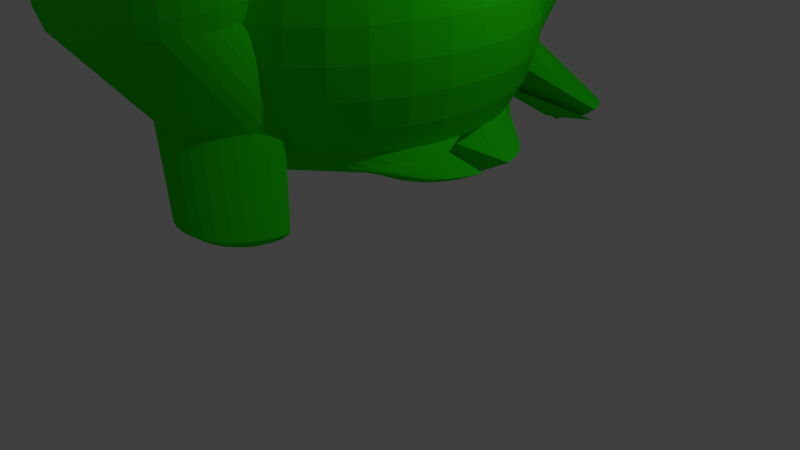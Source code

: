 # Source: frogbody.blend  (saved by Blender 2.76.0; exported with 4.5.12 LTS)
import bpy
from mathutils import Matrix  # noqa: F401  (used for matrix-valued properties, if any)

bpy.ops.wm.read_factory_settings(use_empty=True)
scene = bpy.context.scene
scene.name = 'Scene'

# ---- collections
col_collection_1 = bpy.data.collections.new('Collection 1'); scene.collection.children.link(col_collection_1)

# ---- materials (node trees are filled in below, after node groups)
mat_material = bpy.data.materials.new('Material')
mat_material.alpha_threshold = 0.0
mat_material.diffuse_color = (0.02099, 0.8, 0.003468, 1.0)
mat_material.roughness = 0.5

# ---- material node trees
mat_material.use_nodes = True; mat_material.node_tree.nodes.clear()
_N = mat_material.node_tree.nodes; _L = mat_material.node_tree.links
n0 = _N.new('ShaderNodeOutputMaterial'); n0.name = 'Material Output'; n0.location = (300, 300)
n1 = _N.new('ShaderNodeBsdfDiffuse'); n1.name = 'Diffuse BSDF'; n1.location = (10, 300)
n1.inputs[0].default_value = (0.02099, 0.8, 0.003468, 1.0)
_L.new(n1.outputs[0], n0.inputs[0])
n0.is_active_output = True

# ---- world
world_world = bpy.data.worlds.new('World'); scene.world = world_world
world_world.color = (0.05088, 0.05088, 0.05088)
world_world.use_sun_shadow = False
world_world.sun_shadow_jitter_overblur = 0.0
world_world.cycles.sampling_method = 'MANUAL'
world_world.cycles.sample_map_resolution = 256

# ---- cameras
cam_camera = bpy.data.cameras.new('Camera')
cam_camera.clip_end = 100.0
cam_camera.lens = 35.0
cam_camera.sensor_width = 32.0
cam_camera.sensor_height = 18.0
cam_camera.ortho_scale = 7.314
cam_camera.dof.focus_distance = 0.0

# ---- lights
light_lamp = bpy.data.lights.new('Lamp', 'POINT')
light_lamp.transmission_factor = 0.0
light_lamp.cutoff_distance = 30.0
light_lamp.energy = 100.0
light_lamp.shadow_buffer_clip_start = 1.001
light_lamp.shadow_soft_size = 0.1
light_lamp.shadow_maximum_resolution = 0.006
light_lamp.use_absolute_resolution = True
light_lamp.cycles.use_multiple_importance_sampling = False

# ---- meshes
me_sphere = bpy.data.meshes.new('Sphere')
me_sphere.from_pydata([(-0.2583, 0.02676, 2.606), (-0.4459, 0.02676, 2.549), (-0.6188, 0.02676, 2.456), (-0.7703, 0.02676, 2.332), (-0.8947, 0.02676, 2.181), (-0.9871, 0.02676, 2.008), (-1.044, 0.02676, 1.82), (-1.063, 0.02676, 1.625), (-1.044, 0.02676, 1.43), (-0.9871, 0.02676, 1.242), (-0.8947, 0.02676, 1.069), (-0.5928, 0.02676, 0.9179), (-0.05782, 0.02676, 0.9457), (0.1151, 0.02676, 0.8533), (0.3027, 0.02676, 0.7964), (-0.2546, 0.06482, 2.606), (-0.4386, 0.1014, 2.549), (-0.6081, 0.1602, 2.456), (-0.7567, 0.1965, 2.332), (-0.8787, 0.2264, 2.181), (-0.9694, 0.2486, 2.008), (-1.025, 0.2622, 1.82), (-1.044, 0.2669, 1.625), (-1.025, 0.2622, 1.43), (-0.9694, 0.2486, 1.242), (-0.8787, 0.2264, 1.069), (-0.5792, 0.1965, 0.9179), (-0.04714, 0.1351, 0.9457), (0.1224, 0.1014, 0.8533), (0.3064, 0.06482, 0.7964), (-0.2435, 0.1014, 2.606), (-0.4168, 0.1732, 2.549), (-0.5765, 0.2884, 2.456), (-0.7165, 0.3598, 2.332), (-0.8314, 0.4184, 2.181), (-0.9168, 0.4619, 2.008), (-0.9694, 0.4887, 1.82), (-0.9871, 0.4977, 1.625), (-0.9694, 0.4887, 1.43), (-0.9168, 0.4619, 1.242), (-0.8314, 0.4184, 1.069), (-0.539, 0.3598, 0.9179), (-0.01553, 0.2394, 0.9457), (0.1442, 0.1732, 0.8533), (0.3175, 0.1014, 0.7964), (-0.2254, 0.1351, 2.606), (-0.3814, 0.2394, 2.549), (-0.5252, 0.4066, 2.456), (-0.6512, 0.5102, 2.332), (-0.7546, 0.5953, 2.181), (-0.8314, 0.6585, 2.008), (-0.8787, 0.6974, 1.82), (-0.8947, 0.7105, 1.625), (-0.8787, 0.6974, 1.43), (-0.8314, 0.6585, 1.242), (-0.7546, 0.5953, 1.069), (-0.4736, 0.5102, 0.9179), (0.03581, 0.3354, 0.9457), (0.1796, 0.2394, 0.8533), (0.3355, 0.1351, 0.7964), (-0.2012, 0.1647, 2.606), (-0.3338, 0.2974, 2.549), (-0.4561, 0.5102, 2.456), (-0.5632, 0.6421, 2.332), (-0.6512, 0.7503, 2.181), (-0.7165, 0.8308, 2.008), (-0.7567, 0.8803, 1.82), (-0.7703, 0.897, 1.625), (-0.7567, 0.8803, 1.43), (-0.7165, 0.8308, 1.242), (-0.6512, 0.7503, 1.069), (-0.3857, 0.6421, 0.9179), (0.1049, 0.4196, 0.9457), (0.2272, 0.2974, 0.8533), (0.3598, 0.1647, 0.7964), (-0.1716, 0.189, 2.606), (-0.2758, 0.3449, 2.549), (-0.3719, 0.5953, 2.456), (-0.4561, 0.7503, 2.332), (-0.5252, 0.8776, 2.181), (-0.5765, 0.9722, 2.008), (-0.6081, 1.03, 1.82), (-0.6188, 1.05, 1.625), (-0.6081, 1.03, 1.43), (-0.5765, 0.9722, 1.242), (-0.5252, 0.8776, 1.069), (-0.2786, 0.7503, 0.9179), (0.1891, 0.4887, 0.9457), (0.2851, 0.3449, 0.8533), (0.3894, 0.189, 0.7964), (-0.1379, 0.207, 2.606), (-0.2097, 0.3803, 2.549), (-0.2758, 0.6585, 2.456), (-0.3338, 0.8308, 2.332), (-0.3814, 0.9722, 2.181), (-0.4168, 1.077, 2.008), (-0.4386, 1.142, 1.82), (-0.4459, 1.164, 1.625), (-0.4386, 1.142, 1.43), (-0.4168, 1.077, 1.242), (-0.3814, 0.9722, 1.069), (-0.1563, 0.8308, 0.9179), (0.2851, 0.54, 0.9457), (0.3513, 0.3803, 0.8533), (0.4231, 0.207, 0.7964), (-0.1013, 0.2181, 2.606), (-0.1379, 0.4021, 2.549), (-0.1716, 0.6974, 2.456), (-0.2012, 0.8803, 2.332), (-0.2254, 1.03, 2.181), (-0.2435, 1.142, 2.008), (-0.2546, 1.211, 1.82), (-0.2583, 1.234, 1.625), (-0.2546, 1.211, 1.43), (-0.2435, 1.142, 1.242), (-0.2254, 1.03, 1.069), (-0.02366, 0.8803, 0.9179), (0.3894, 0.5717, 0.9457), (0.4231, 0.4021, 0.8533), (0.4597, 0.2181, 0.7964), (-0.06323, 0.2218, 2.606), (-0.06323, 0.4094, 2.549), (-0.06323, 0.7105, 2.456), (-0.06323, 0.897, 2.332), (-0.06323, 1.05, 2.181), (-0.06323, 1.164, 2.008), (-0.06323, 1.234, 1.82), (-0.06323, 1.257, 1.625), (-0.06323, 1.234, 1.43), (-0.06323, 1.164, 1.242), (-0.06323, 1.05, 1.069), (0.1143, 0.897, 0.9179), (0.4978, 0.5823, 0.9457), (0.4978, 0.4094, 0.8533), (0.4978, 0.2218, 0.7964), (-0.02517, 0.2181, 2.606), (0.01143, 0.4021, 2.549), (0.04516, 0.6974, 2.456), (0.07472, 0.8803, 2.332), (0.09898, 1.03, 2.181), (0.117, 1.142, 2.008), (0.1281, 1.211, 1.82), (0.1319, 0.8197, 1.109), (0.1281, 1.211, 1.43), (0.117, 1.142, 1.242), (0.09898, 1.03, 1.069), (0.2628, 0.8803, 1.01), (0.6061, 0.5717, 0.9457), (0.5724, 0.4021, 0.8533), (0.5358, 0.2181, 0.7964), (0.01143, 0.207, 2.606), (0.08322, 0.3803, 2.549), (0.1494, 0.6585, 2.456), (0.2074, 0.8308, 2.332), (0.255, 0.9722, 2.181), (0.2903, 1.077, 2.008), (0.3121, 1.142, 1.82), (0.3195, 1.164, 1.625), (0.3121, 1.142, 1.43), (0.2903, 1.077, 1.242), (0.255, 0.9722, 1.069), (0.3954, 0.8308, 1.01), (0.7104, 0.54, 0.9457), (0.6442, 0.3803, 0.8533), (0.5724, 0.207, 0.7964), (0.04516, 0.189, 2.606), (0.1494, 0.3449, 2.549), (0.2454, 0.5953, 2.456), (0.3296, 0.7503, 2.332), (0.3987, 0.8776, 2.181), (0.4501, 0.9722, 2.008), (0.4817, 1.03, 1.82), (0.4923, 1.05, 1.625), (0.4817, 1.03, 1.43), (0.4501, 0.9722, 1.242), (0.3987, 0.8776, 1.069), (0.5177, 0.7503, 1.01), (0.8064, 0.4887, 0.9457), (0.7104, 0.3449, 0.8533), (0.6061, 0.189, 0.7964), (0.07472, 0.1647, 2.606), (0.2074, 0.2974, 2.549), (0.3296, 0.5102, 2.456), (0.4368, 0.6421, 2.332), (0.5247, 0.7503, 2.181), (0.5901, 0.8308, 2.008), (0.6303, 0.8803, 1.82), (0.6439, 0.897, 1.625), (0.6303, 0.8803, 1.43), (0.5901, 0.8308, 1.242), (0.5247, 0.7503, 1.069), (0.6248, 0.6421, 1.01), (0.8906, 0.4196, 0.9457), (0.7684, 0.2974, 0.8533), (0.6357, 0.1647, 0.7964), (0.09898, 0.1351, 2.606), (0.255, 0.2394, 2.549), (0.3987, 0.4066, 2.456), (0.5247, 0.5102, 2.332), (0.6281, 0.5953, 2.181), (0.705, 0.6585, 2.008), (0.7523, 0.6974, 1.82), (0.7682, 0.7105, 1.625), (0.7523, 0.6974, 1.43), (0.705, 0.6585, 1.242), (0.6281, 0.5953, 1.069), (0.7128, 0.5102, 1.01), (0.9597, 0.3354, 0.9457), (0.8159, 0.2394, 0.8533), (0.66, 0.1351, 0.7964), (0.117, 0.1014, 2.606), (0.2903, 0.1732, 2.549), (0.4501, 0.2884, 2.456), (0.5901, 0.3598, 2.332), (0.705, 0.4184, 2.181), (0.7903, 0.4619, 2.008), (0.8429, 0.4887, 1.82), (0.8607, 0.4977, 1.625), (0.8429, 0.4887, 1.43), (0.7903, 0.4619, 1.242), (0.705, 0.4184, 1.069), (0.7781, 0.3598, 1.01), (1.011, 0.2394, 0.9457), (0.8513, 0.1732, 0.8533), (0.678, 0.1014, 0.7964), (0.1281, 0.06482, 2.606), (0.3121, 0.1014, 2.549), (0.4817, 0.1602, 2.456), (0.6303, 0.1965, 2.332), (0.7523, 0.2264, 2.181), (0.8429, 0.2486, 2.008), (0.8987, 0.2622, 1.82), (0.9176, 0.2669, 1.625), (0.8987, 0.2622, 1.43), (0.8429, 0.2486, 1.242), (0.7523, 0.2264, 1.069), (0.8183, 0.1965, 1.01), (1.043, 0.1351, 0.9457), (0.8731, 0.1014, 0.8533), (0.6891, 0.06482, 0.7964), (0.1319, 0.02676, 2.606), (0.3195, 0.02676, 2.549), (0.4923, 0.02676, 2.456), (0.6439, 0.02676, 2.332), (0.7682, 0.02676, 2.181), (0.8607, 0.02676, 2.008), (0.9176, 0.02676, 1.82), (0.9368, 0.02676, 1.625), (0.9176, 0.02676, 1.43), (0.8607, 0.02676, 1.242), (0.7682, 0.02676, 1.069), (0.6387, 0.02676, 1.01), (0.637, 0.02676, 0.9457), (0.5466, 0.02676, 0.8533), (0.4996, 0.02676, 0.7964), (0.1281, -0.0113, 2.606), (0.3121, -0.0479, 2.549), (0.4817, -0.1066, 2.456), (0.6303, -0.143, 2.332), (0.7523, -0.1729, 2.181), (0.8429, -0.1951, 2.008), (0.8987, -0.2087, 1.82), (0.9176, -0.2133, 1.625), (0.8987, -0.2087, 1.43), (0.8429, -0.1951, 1.242), (0.7523, -0.1729, 1.069), (0.8183, -0.143, 1.01), (1.043, -0.08163, 0.9457), (0.8731, -0.0479, 0.8533), (0.6891, -0.0113, 0.7964), (0.117, -0.0479, 2.606), (0.2903, -0.1197, 2.549), (0.4501, -0.2349, 2.456), (0.5901, -0.3063, 2.332), (0.705, -0.3648, 2.181), (0.7903, -0.4084, 2.008), (0.8429, -0.4352, 1.82), (0.8607, -0.4442, 1.625), (0.8429, -0.4352, 1.43), (0.7903, -0.4084, 1.242), (0.705, -0.3648, 1.069), (0.7781, -0.3063, 1.01), (1.011, -0.1858, 0.9457), (0.8513, -0.1197, 0.8533), (0.678, -0.0479, 0.7964), (0.09898, -0.08163, 2.606), (0.255, -0.1858, 2.549), (0.3987, -0.3531, 2.456), (0.5247, -0.4567, 2.332), (0.6281, -0.5418, 2.181), (0.705, -0.6049, 2.008), (0.7523, -0.6439, 1.82), (0.7682, -0.657, 1.625), (0.7523, -0.6439, 1.43), (0.705, -0.6049, 1.242), (0.6281, -0.5418, 1.069), (0.7128, -0.4567, 1.01), (0.9597, -0.2819, 0.9457), (0.8159, -0.1858, 0.8533), (0.66, -0.08163, 0.7964), (0.07472, -0.1112, 2.606), (0.2074, -0.2438, 2.549), (0.3296, -0.4567, 2.456), (0.4368, -0.5886, 2.332), (0.5247, -0.6968, 2.181), (0.5901, -0.7773, 2.008), (0.6303, -0.8268, 1.82), (0.6439, -0.8435, 1.625), (0.6303, -0.8268, 1.43), (0.5901, -0.7773, 1.242), (0.5247, -0.6968, 1.069), (0.6248, -0.5886, 1.01), (0.8906, -0.3661, 0.9457), (0.7684, -0.2438, 0.8533), (0.6357, -0.1112, 0.7964), (0.04516, -0.1355, 2.606), (0.1494, -0.2914, 2.549), (0.2454, -0.5418, 2.456), (0.3296, -0.6968, 2.332), (0.3987, -0.8241, 2.181), (0.4501, -0.9187, 2.008), (0.4817, -0.9769, 1.82), (0.4923, -0.9966, 1.625), (0.4817, -0.9769, 1.43), (0.4501, -0.9187, 1.242), (0.3987, -0.8241, 1.069), (0.5177, -0.6968, 1.01), (0.8064, -0.4352, 0.9457), (0.7104, -0.2914, 0.8533), (0.6061, -0.1355, 0.7964), (0.4978, 0.02676, 0.7771), (0.01143, -0.1535, 2.606), (0.08322, -0.3268, 2.549), (0.1494, -0.6049, 2.456), (0.2074, -0.7773, 2.332), (0.255, -0.9187, 2.181), (0.2903, -1.024, 2.008), (0.3121, -1.088, 1.82), (0.3195, -1.11, 1.625), (0.3121, -1.088, 1.43), (0.2903, -1.024, 1.242), (0.255, -0.9187, 1.069), (0.3954, -0.7773, 1.01), (0.7104, -0.4865, 0.9457), (0.6442, -0.3268, 0.8533), (0.5724, -0.1535, 0.7964), (-0.02517, -0.1646, 2.606), (0.01143, -0.3486, 2.549), (0.04516, -0.6439, 2.456), (0.07472, -0.8268, 2.332), (0.09898, -0.9769, 2.181), (0.117, -1.088, 2.008), (0.1281, -1.157, 1.82), (0.1319, -1.18, 1.625), (0.1281, -1.157, 1.43), (0.117, -1.088, 1.242), (0.09898, -0.9769, 1.069), (0.2628, -0.8268, 1.01), (0.6061, -0.5181, 0.9457), (0.5724, -0.3486, 0.8533), (0.5358, -0.1646, 0.7964), (-0.06323, -0.1683, 2.606), (-0.06323, -0.3559, 2.549), (-0.06323, -0.657, 2.456), (-0.06323, -0.8435, 2.332), (-0.06323, -0.9966, 2.181), (-0.06323, -1.11, 2.008), (-0.06323, -1.18, 1.82), (-0.06323, -1.204, 1.625), (-0.06323, -1.18, 1.43), (-0.06323, -1.11, 1.242), (-0.06323, -0.9966, 1.069), (0.1143, -0.8435, 0.9179), (0.4978, -0.5288, 0.9457), (0.4978, -0.3559, 0.8533), (0.4978, -0.1683, 0.7964), (-0.1013, -0.1646, 2.606), (-0.1379, -0.3486, 2.549), (-0.1716, -0.6439, 2.456), (-0.2012, -0.8268, 2.332), (-0.2254, -0.9769, 2.181), (-0.2435, -1.088, 2.008), (-0.2546, -1.157, 1.82), (-0.2583, -1.18, 1.625), (-0.2546, -1.157, 1.43), (-0.2435, -1.088, 1.242), (-0.2254, -0.9769, 1.069), (-0.02366, -0.8268, 0.9179), (0.3894, -0.5181, 0.9457), (0.4231, -0.3486, 0.8533), (0.4597, -0.1646, 0.7964), (-0.1379, -0.1535, 2.606), (-0.2097, -0.3268, 2.549), (-0.2758, -0.6049, 2.456), (-0.3338, -0.7773, 2.332), (-0.3814, -0.9187, 2.181), (-0.4168, -1.024, 2.008), (-0.4386, -1.088, 1.82), (-0.4459, -1.11, 1.625), (-0.4386, -1.088, 1.43), (-0.4168, -1.024, 1.242), (-0.3814, -0.9187, 1.069), (-0.1563, -0.7773, 0.9179), (0.2851, -0.4865, 0.9457), (0.3513, -0.3268, 0.8533), (0.4231, -0.1535, 0.7964), (-0.1716, -0.1355, 2.606), (-0.2758, -0.2914, 2.549), (-0.3719, -0.5418, 2.456), (-0.4561, -0.6968, 2.332), (-0.5252, -0.8241, 2.181), (-0.5765, -0.9187, 2.008), (-0.6081, -0.9769, 1.82), (-0.6188, -0.9966, 1.625), (-0.6081, -0.9769, 1.43), (-0.5765, -0.9187, 1.242), (-0.5252, -0.8241, 1.069), (-0.2786, -0.6968, 0.9179), (0.1891, -0.4352, 0.9457), (0.2851, -0.2914, 0.8533), (0.3894, -0.1355, 0.7964), (-0.2012, -0.1112, 2.606), (-0.3338, -0.2438, 2.549), (-0.4561, -0.4567, 2.456), (-0.5632, -0.5886, 2.332), (-0.6512, -0.6968, 2.181), (-0.7165, -0.7773, 2.008), (-0.7567, -0.8268, 1.82), (-0.7703, -0.8435, 1.625), (-0.7567, -0.8268, 1.43), (-0.7165, -0.7773, 1.242), (-0.6512, -0.6968, 1.069), (-0.3857, -0.5886, 0.9179), (0.1049, -0.3661, 0.9457), (0.2272, -0.2438, 0.8533), (0.3598, -0.1112, 0.7964), (-0.2254, -0.08163, 2.606), (-0.3814, -0.1858, 2.549), (-0.5252, -0.3531, 2.456), (-0.6512, -0.4567, 2.332), (-0.7546, -0.5418, 2.181), (-0.8314, -0.6049, 2.008), (-0.8787, -0.6439, 1.82), (-0.8947, -0.657, 1.625), (-0.8787, -0.6439, 1.43), (-0.8314, -0.6049, 1.242), (-0.7546, -0.5418, 1.069), (-0.4736, -0.4567, 0.9179), (0.03581, -0.2819, 0.9457), (0.1796, -0.1858, 0.8533), (0.3355, -0.08163, 0.7964), (-0.06323, 0.02676, 2.625), (-0.2435, -0.0479, 2.606), (-0.4168, -0.1197, 2.549), (-0.5765, -0.2349, 2.456), (-0.7165, -0.3063, 2.332), (-0.8314, -0.3648, 2.181), (-0.9168, -0.4084, 2.008), (-0.9694, -0.4352, 1.82), (-0.9871, -0.4442, 1.625), (-0.9694, -0.4352, 1.43), (-0.9168, -0.4084, 1.242), (-0.8314, -0.3648, 1.069), (-0.539, -0.3063, 0.9179), (-0.01553, -0.1858, 0.9457), (0.1442, -0.1197, 0.8533), (0.3175, -0.0479, 0.7964), (-0.2546, -0.0113, 2.606), (-0.4386, -0.0479, 2.549), (-0.6081, -0.1066, 2.456), (-0.7567, -0.143, 2.332), (-0.8787, -0.1729, 2.181), (-0.9694, -0.1951, 2.008), (-1.025, -0.2087, 1.82), (-1.044, -0.2133, 1.625), (-1.025, -0.2087, 1.43), (-0.9694, -0.1951, 1.242), (-0.8787, -0.1729, 1.069), (-0.5792, -0.143, 0.9179), (-0.04714, -0.08163, 0.9457), (0.1224, -0.0479, 0.8533), (0.3064, -0.0113, 0.7964), (-0.1236, 1.372, 2.666), (-0.2242, 1.372, 2.635), (-0.3169, 1.372, 2.586), (-0.3982, 1.372, 2.519), (-0.465, 1.372, 2.438), (-0.5145, 1.372, 2.345), (-0.5451, 1.372, 2.244), (-0.5554, 1.372, 2.14), (-0.5451, 1.372, 2.035), (-0.5145, 1.372, 1.934), (-0.465, 0.9578, 1.326), (-0.3982, 0.9578, 1.244), (-0.3169, 0.9578, 1.178), (-0.2242, 0.9578, 1.128), (-0.1236, 0.9578, 1.097), (-0.1215, 1.392, 2.666), (-0.2203, 1.412, 2.635), (-0.3112, 1.43, 2.586), (-0.391, 1.446, 2.519), (-0.4564, 1.459, 2.438), (-0.505, 1.469, 2.345), (-0.535, 1.475, 2.244), (-0.5451, 1.477, 2.14), (-0.535, 1.475, 2.035), (-0.505, 1.469, 1.934), (-0.4564, 1.045, 1.326), (-0.391, 1.032, 1.244), (-0.3112, 1.016, 1.178), (-0.2203, 0.9978, 1.128), (-0.1215, 0.9782, 1.097), (-0.1156, 1.412, 2.666), (-0.2086, 1.451, 2.635), (-0.2943, 1.486, 2.586), (-0.3694, 1.517, 2.519), (-0.431, 1.543, 2.438), (-0.4768, 1.562, 2.345), (-0.505, 1.573, 2.244), (-0.5145, 1.577, 2.14), (-0.505, 1.573, 2.035), (-0.4768, 1.562, 1.934), (-0.431, 1.128, 1.326), (0.1144, 1.329, 0.94), (0.1895, 1.298, 0.8733), (-0.2086, 1.036, 1.128), (-0.1156, 0.9978, 1.097), (-0.1059, 1.43, 2.666), (-0.1896, 1.486, 2.635), (-0.2667, 1.538, 2.586), (-0.3343, 1.583, 2.519), (-0.3898, 1.62, 2.438), (-0.431, 1.647, 2.345), (-0.4564, 1.664, 2.244), (-0.465, 1.67, 2.14), (-0.4564, 1.664, 2.035), (-0.431, 1.647, 1.934), (-0.3898, 1.206, 1.326), (0.1495, 1.395, 0.94), (0.2171, 1.35, 0.8733), (0.2942, 1.298, 0.8237), (-0.1059, 1.016, 1.097), (-0.0929, 1.446, 2.666), (-0.1641, 1.517, 2.635), (-0.2296, 1.583, 2.586), (-0.2871, 1.64, 2.519), (-0.3343, 1.687, 2.438), (-0.3694, 1.722, 2.345), (-0.391, 1.744, 2.244), (-0.3982, 1.751, 2.14), (-0.391, 1.744, 2.035), (-0.3694, 1.722, 1.934), (-0.3343, 1.273, 1.326), (0.1967, 1.452, 0.94), (0.2541, 1.395, 0.8733), (0.3197, 1.329, 0.8237), (-0.0929, 1.032, 1.097), (-0.07704, 1.459, 2.666), (-0.133, 1.543, 2.635), (-0.1845, 1.62, 2.586), (-0.2296, 1.687, 2.519), (-0.2667, 1.743, 2.438), (-0.2943, 1.784, 2.345), (-0.3112, 1.809, 2.244), (-0.3169, 1.818, 2.14), (-0.3112, 1.809, 2.035), (-0.2943, 1.784, 1.934), (-0.2667, 1.329, 1.326), (0.2541, 1.5, 0.94), (0.2993, 1.432, 0.8733), (0.3508, 1.355, 0.8237), (-0.07704, 1.045, 1.097), (-0.05894, 1.469, 2.666), (-0.09746, 1.562, 2.635), (-0.133, 1.647, 2.586), (-0.1641, 1.722, 2.519), (-0.1896, 1.784, 2.438), (-0.2086, 1.83, 2.345), (-0.2203, 1.858, 2.244), (-0.2242, 1.868, 2.14), (-0.2203, 1.858, 2.035), (-0.2086, 1.83, 1.934), (-0.1896, 1.37, 1.326), (0.3197, 1.535, 0.94), (0.3508, 1.46, 0.8733), (0.3863, 1.374, 0.8237), (0.4248, 1.281, 0.7931), (-0.03931, 1.475, 2.666), (-0.05894, 1.573, 2.635), (-0.07704, 1.664, 2.586), (-0.0929, 1.744, 2.519), (-0.1059, 1.809, 2.438), (-0.1156, 1.858, 2.345), (-0.1215, 1.888, 2.244), (-0.1236, 1.898, 2.14), (-0.1215, 1.888, 2.035), (-0.1156, 1.858, 1.934), (-0.1059, 1.395, 1.326), (0.3909, 1.556, 0.94), (0.4068, 1.477, 0.8733), (0.4248, 1.386, 0.8237), (0.8174, 1.287, 0.8535), (-0.01889, 1.477, 2.666), (-0.01889, 1.577, 2.635), (-0.01889, 1.67, 2.586), (-0.01889, 1.751, 2.519), (-0.01889, 1.818, 2.438), (-0.01889, 1.868, 2.345), (-0.01889, 1.898, 2.244), (-0.01889, 1.908, 2.14), (-0.01889, 1.898, 2.035), (-0.01889, 1.868, 1.934), (-0.01889, 1.404, 1.326), (0.4649, 1.564, 0.94), (0.4649, 1.482, 0.8733), (0.4649, 1.389, 0.8237), (0.4649, 1.289, 0.7931), (0.00153, 1.475, 2.666), (0.02116, 1.573, 2.635), (0.03926, 1.664, 2.586), (0.05512, 1.744, 2.519), (0.06814, 1.809, 2.438), (0.07781, 1.858, 2.345), (0.08376, 1.888, 2.244), (0.08578, 1.898, 2.14), (0.08376, 1.888, 2.035), (0.07781, 1.858, 1.934), (0.06814, 1.395, 1.326), (0.5389, 1.556, 0.94), (0.5231, 1.477, 0.8733), (0.505, 1.386, 0.8237), (0.4853, 1.287, 0.7931), (0.02116, 1.469, 2.666), (0.05968, 1.562, 2.635), (0.09517, 1.647, 2.586), (0.1263, 1.722, 2.519), (0.1518, 1.784, 2.438), (0.1708, 1.83, 2.345), (0.1825, 1.858, 2.244), (0.1864, 1.868, 2.14), (0.1825, 1.858, 2.035), (0.1708, 1.83, 1.934), (0.1518, 1.37, 1.326), (0.6101, 1.535, 0.94), (0.579, 1.46, 0.8733), (0.5435, 1.374, 0.8237), (0.505, 1.281, 0.7931), (0.03926, 1.459, 2.666), (0.09517, 1.543, 2.635), (0.1467, 1.62, 2.586), (0.1919, 1.687, 2.519), (0.2289, 1.743, 2.438), (0.2565, 1.784, 2.345), (0.2734, 1.809, 2.244), (0.2792, 1.818, 2.14), (0.2734, 1.809, 2.035), (0.2565, 1.784, 1.934), (0.2289, 1.329, 1.326), (0.6757, 1.5, 0.94), (0.6305, 1.432, 0.8733), (0.579, 1.355, 0.8237), (0.5231, 1.271, 0.7931), (0.05512, 1.446, 2.666), (0.1263, 1.517, 2.635), (0.1919, 1.583, 2.586), (0.2494, 1.64, 2.519), (0.2965, 1.687, 2.438), (0.3316, 1.722, 2.345), (0.3532, 1.744, 2.244), (0.3605, 1.751, 2.14), (0.3532, 1.744, 2.035), (0.3316, 1.722, 1.934), (0.2965, 1.273, 1.326), (0.7331, 1.452, 0.94), (0.6757, 1.395, 0.8733), (0.6101, 1.329, 0.8237), (0.05512, 1.032, 1.097), (0.06814, 1.43, 2.666), (0.1518, 1.486, 2.635), (0.2289, 1.538, 2.586), (0.2965, 1.583, 2.519), (0.352, 1.62, 2.438), (0.3932, 1.647, 2.345), (0.4186, 1.664, 2.244), (0.4272, 1.67, 2.14), (0.4186, 1.664, 2.035), (0.3932, 1.647, 1.934), (0.352, 1.206, 1.326), (0.7803, 1.395, 0.94), (0.7127, 1.35, 0.8733), (0.6356, 1.298, 0.8237), (0.06814, 1.016, 1.097), (0.07781, 1.412, 2.666), (0.1708, 1.451, 2.635), (0.2565, 1.486, 2.586), (0.3316, 1.517, 2.519), (0.3932, 1.543, 2.438), (0.439, 1.562, 2.345), (0.4672, 1.573, 2.244), (0.4768, 1.577, 2.14), (0.4672, 1.573, 2.035), (0.439, 1.562, 1.934), (0.3932, 1.128, 1.326), (0.8154, 1.329, 0.94), (0.7403, 1.298, 0.8733), (0.1708, 1.036, 1.128), (0.07781, 0.9978, 1.097), (0.08376, 1.392, 2.666), (0.1825, 1.412, 2.635), (0.2734, 1.43, 2.586), (0.3532, 1.446, 2.519), (0.4186, 1.459, 2.438), (0.4672, 1.469, 2.345), (0.4972, 1.475, 2.244), (0.5073, 1.477, 2.14), (0.4972, 1.475, 2.035), (0.4672, 1.469, 1.934), (0.4186, 1.045, 1.326), (0.837, 1.258, 0.94), (0.2734, 1.016, 1.178), (0.1825, 0.9978, 1.128), (0.08376, 0.9782, 1.097), (0.08578, 1.372, 2.666), (0.1864, 1.372, 2.635), (0.2792, 1.372, 2.586), (0.3605, 1.372, 2.519), (0.4272, 1.372, 2.438), (0.4768, 1.372, 2.345), (0.5073, 1.372, 2.244), (0.5176, 1.372, 2.14), (0.5073, 1.372, 2.035), (0.4768, 1.372, 1.934), (0.4272, 0.9578, 1.326), (0.3605, 0.9578, 1.244), (0.2792, 0.9578, 1.178), (0.1864, 0.9578, 1.128), (0.08578, 0.9578, 1.097), (0.08376, 1.352, 2.666), (0.1825, 1.332, 2.635), (0.2734, 1.314, 2.586), (0.3532, 1.298, 2.519), (0.4186, 1.285, 2.438), (0.4672, 1.275, 2.345), (0.4972, 1.269, 2.244), (0.5073, 1.267, 2.14), (0.4972, 1.269, 2.035), (0.4672, 1.275, 1.934), (0.4186, 0.8708, 1.326), (0.3532, 0.8838, 1.244), (0.2734, 0.8996, 1.178), (0.1825, 0.9177, 1.128), (0.08376, 0.9374, 1.097), (0.07781, 1.332, 2.666), (0.1708, 1.293, 2.635), (0.2565, 1.258, 2.586), (0.3316, 1.227, 2.519), (0.3932, 1.201, 2.438), (0.439, 1.182, 2.345), (0.4672, 1.171, 2.244), (0.4768, 1.167, 2.14), (0.4672, 1.171, 2.035), (0.439, 1.182, 1.934), (0.3932, 0.7871, 1.326), (0.3316, 0.8126, 1.244), (0.2565, 0.8437, 1.178), (0.1708, 0.8792, 1.128), (0.07781, 0.9177, 1.097), (0.06814, 1.314, 2.666), (0.1518, 1.258, 2.635), (0.2289, 1.206, 2.586), (0.2965, 1.161, 2.519), (0.352, 1.124, 2.438), (0.3932, 1.097, 2.345), (0.4186, 1.08, 2.244), (0.4272, 1.074, 2.14), (0.4186, 1.08, 2.035), (0.3932, 1.097, 1.934), (0.352, 0.71, 1.326), (0.2965, 0.747, 1.244), (0.2289, 0.7922, 1.178), (0.1518, 0.8437, 1.128), (0.06814, 0.8996, 1.097), (0.05512, 1.298, 2.666), (0.1263, 1.227, 2.635), (0.1919, 1.161, 2.586), (0.2494, 1.104, 2.519), (0.2965, 1.057, 2.438), (0.3316, 1.021, 2.345), (0.3532, 0.9999, 2.244), (0.3605, 0.9926, 2.14), (0.3532, 0.9999, 2.035), (0.3316, 1.021, 1.934), (0.2965, 1.057, 1.841), (0.2494, 1.104, 1.76), (0.1919, 1.161, 1.693), (0.1263, 1.227, 1.644), (0.05512, 0.8838, 1.097), (0.03926, 1.285, 2.666), (0.09517, 1.201, 2.635), (0.1467, 1.124, 2.586), (0.1919, 1.057, 2.519), (0.2289, 1.001, 2.438), (0.2565, 0.9599, 2.345), (0.2734, 0.9345, 2.244), (0.2792, 0.9259, 2.14), (0.2734, 0.9345, 2.035), (0.2565, 0.9599, 1.934), (0.2289, 1.001, 1.841), (0.1919, 1.057, 1.76), (0.1467, 1.124, 1.693), (0.09517, 1.201, 1.644), (0.03926, 0.8708, 1.097), (-0.01889, 0.9578, 1.087), (0.02116, 1.275, 2.666), (0.05968, 1.182, 2.635), (0.09517, 1.097, 2.586), (0.1263, 1.021, 2.519), (0.1518, 0.9599, 2.438), (0.1708, 0.914, 2.345), (0.1825, 0.8858, 2.244), (0.1864, 0.8763, 2.14), (0.1825, 0.8858, 2.035), (0.1708, 0.914, 1.934), (0.1518, 0.9599, 1.841), (0.1263, 1.021, 1.76), (0.09517, 1.097, 1.693), (0.05968, 1.182, 1.644), (0.02116, 0.8611, 1.097), (0.00153, 1.269, 2.666), (0.02116, 1.171, 2.635), (0.03926, 1.08, 2.586), (0.05512, 0.9999, 2.519), (0.06814, 0.9345, 2.438), (0.07781, 0.8858, 2.345), (0.08376, 0.8559, 2.244), (0.08578, 0.8458, 2.14), (0.08376, 0.8559, 2.035), (0.07781, 0.8858, 1.934), (0.06814, 0.9345, 1.841), (0.05512, 0.9999, 1.76), (0.03926, 1.08, 1.693), (0.02116, 1.171, 1.644), (0.00153, 0.8551, 1.097), (-0.01889, 1.267, 2.666), (-0.01889, 1.167, 2.635), (-0.01889, 1.074, 2.586), (-0.01889, 0.9926, 2.519), (-0.01889, 0.9259, 2.438), (-0.01889, 0.8763, 2.345), (-0.01889, 0.8458, 2.244), (-0.01889, 0.8355, 2.14), (-0.01889, 0.8458, 2.035), (-0.01889, 0.8763, 1.934), (-0.01889, 0.9259, 1.841), (-0.01889, 0.9926, 1.76), (-0.01889, 1.074, 1.693), (-0.01889, 1.167, 1.644), (-0.01889, 0.8531, 1.097), (-0.03931, 1.269, 2.666), (-0.05894, 1.171, 2.635), (-0.07704, 1.08, 2.586), (-0.0929, 0.9999, 2.519), (-0.1059, 0.9345, 2.438), (-0.1156, 0.8858, 2.345), (-0.1215, 0.8559, 2.244), (-0.1236, 0.8458, 2.14), (-0.1215, 0.8559, 2.035), (-0.1156, 0.8858, 1.934), (-0.1059, 0.9345, 1.841), (-0.0929, 0.9999, 1.76), (-0.07704, 1.08, 1.693), (-0.05894, 1.171, 1.644), (-0.03931, 0.8551, 1.097), (-0.05894, 1.275, 2.666), (-0.09746, 1.182, 2.635), (-0.133, 1.097, 2.586), (-0.1641, 1.021, 2.519), (-0.1896, 0.9599, 2.438), (-0.2086, 0.914, 2.345), (-0.2203, 0.8858, 2.244), (-0.2242, 0.8763, 2.14), (-0.2203, 0.8858, 2.035), (-0.2086, 0.914, 1.934), (-0.1896, 0.9599, 1.841), (-0.1641, 1.021, 1.76), (-0.133, 1.097, 1.693), (-0.09746, 1.182, 1.644), (-0.05894, 0.8611, 1.097), (-0.07704, 1.285, 2.666), (-0.133, 1.201, 2.635), (-0.1845, 1.124, 2.586), (-0.2296, 1.057, 2.519), (-0.2667, 1.001, 2.438), (-0.2943, 0.9599, 2.345), (-0.3112, 0.9345, 2.244), (-0.3169, 0.9259, 2.14), (-0.3112, 0.9345, 2.035), (-0.2943, 0.9599, 1.934), (-0.2667, 1.001, 1.841), (-0.2296, 1.057, 1.76), (-0.1845, 1.124, 1.693), (-0.133, 1.201, 1.644), (-0.07704, 0.8708, 1.097), (-0.0929, 1.298, 2.666), (-0.1641, 1.227, 2.635), (-0.2296, 1.161, 2.586), (-0.2871, 1.104, 2.519), (-0.3343, 1.057, 2.438), (-0.3694, 1.021, 2.345), (-0.391, 0.9999, 2.244), (-0.3982, 0.9926, 2.14), (-0.391, 0.9999, 2.035), (-0.3694, 1.021, 1.934), (-0.3343, 1.057, 1.841), (-0.2871, 1.104, 1.76), (-0.2296, 1.161, 1.693), (-0.1641, 1.227, 1.644), (-0.0929, 0.8838, 1.097), (-0.1059, 1.314, 2.666), (-0.1896, 1.258, 2.635), (-0.2667, 1.206, 2.586), (-0.3343, 1.161, 2.519), (-0.3898, 1.124, 2.438), (-0.431, 1.097, 2.345), (-0.4564, 1.08, 2.244), (-0.465, 1.074, 2.14), (-0.4564, 1.08, 2.035), (-0.431, 1.097, 1.934), (-0.3898, 1.124, 1.841), (-0.3343, 1.161, 1.76), (-0.2667, 1.206, 1.693), (-0.1896, 0.8437, 1.128), (-0.1059, 0.8996, 1.097), (-0.01889, 1.372, 2.676), (-0.1156, 1.332, 2.666), (-0.2086, 1.293, 2.635), (-0.2943, 1.258, 2.586), (-0.3694, 1.227, 2.519), (-0.431, 1.201, 2.438), (-0.4768, 1.182, 2.345), (-0.505, 1.171, 2.244), (-0.5145, 1.167, 2.14), (-0.505, 1.171, 2.035), (-0.4768, 1.182, 1.934), (-0.431, 0.7871, 1.326), (-0.3694, 0.8126, 1.244), (-0.2943, 0.8437, 1.178), (-0.2086, 0.8792, 1.128), (-0.1156, 0.9177, 1.097), (-0.1215, 1.352, 2.666), (-0.2203, 1.332, 2.635), (-0.3112, 1.314, 2.586), (-0.391, 1.298, 2.519), (-0.4564, 1.285, 2.438), (-0.505, 1.275, 2.345), (-0.535, 1.269, 2.244), (-0.5451, 1.267, 2.14), (-0.535, 1.269, 2.035), (-0.505, 1.275, 1.934), (-0.4564, 0.8708, 1.326), (-0.391, 0.8838, 1.244), (-0.3112, 0.8996, 1.178), (-0.2203, 0.9177, 1.128), (-0.1215, 0.9374, 1.097), (-0.1675, -1.404, 2.587), (-0.2681, -1.404, 2.556), (-0.3608, -1.404, 2.506), (-0.4421, -1.404, 2.44), (-0.5089, -1.404, 2.358), (-0.5584, -1.404, 2.266), (-0.589, -1.404, 2.165), (-0.5993, -1.404, 2.06), (-0.589, -1.404, 1.956), (-0.5584, -1.404, 1.855), (-0.5089, -0.9567, 1.268), (0.05253, -1.248, 0.903), (0.1338, -1.248, 0.8363), (0.2266, -1.248, 0.7867), (0.3272, -1.248, 0.7562), (-0.1654, -1.384, 2.587), (-0.2641, -1.364, 2.556), (-0.3551, -1.346, 2.506), (-0.4349, -1.33, 2.44), (-0.5003, -1.317, 2.358), (-0.5489, -1.307, 2.266), (-0.5789, -1.301, 2.165), (-0.589, -1.299, 2.06), (-0.5789, -1.301, 1.956), (-0.5489, -1.307, 1.855), (-0.5003, -0.8697, 1.268), (-0.4349, -0.8827, 1.187), (-0.3551, -0.8986, 1.12), (-0.2641, -0.9166, 1.071), (-0.1654, -0.9363, 1.04), (-0.1595, -1.364, 2.587), (-0.2525, -1.325, 2.556), (-0.3382, -1.29, 2.506), (-0.4133, -1.259, 2.44), (-0.4749, -1.233, 2.358), (-0.5207, -1.214, 2.266), (-0.5489, -1.203, 2.165), (-0.5584, -1.199, 2.06), (-0.5489, -1.203, 1.956), (-0.5207, -1.214, 1.855), (-0.4749, -0.786, 1.268), (-0.4133, -0.8115, 1.187), (-0.3382, -0.8426, 1.12), (-0.2525, -0.8781, 1.071), (-0.1595, -0.9166, 1.04), (-0.1498, -1.346, 2.587), (-0.2335, -1.29, 2.556), (-0.3106, -1.238, 2.506), (-0.3782, -1.193, 2.44), (-0.4337, -1.156, 2.358), (-0.4749, -1.129, 2.266), (-0.5003, -1.112, 2.165), (-0.5089, -1.106, 2.06), (-0.5003, -1.112, 1.956), (-0.4749, -1.129, 1.855), (-0.4337, -0.7089, 1.268), (-0.3782, -0.7459, 1.187), (-0.3106, -0.7911, 1.12), (-0.2335, -0.8426, 1.071), (-0.1498, -0.8986, 1.04), (-0.1368, -1.33, 2.587), (-0.208, -1.259, 2.556), (-0.2735, -1.193, 2.506), (-0.331, -1.136, 2.44), (-0.3782, -1.089, 2.358), (-0.4133, -1.053, 2.266), (-0.4349, -1.032, 2.165), (-0.4421, -1.025, 2.06), (-0.4349, -1.032, 1.956), (-0.4133, -1.053, 1.855), (-0.3782, -1.089, 1.762), (-0.331, -1.136, 1.681), (-0.2735, -0.7459, 1.12), (-0.208, -0.8115, 1.071), (-0.1368, -0.8827, 1.04), (-0.1209, -1.317, 2.587), (-0.1768, -1.233, 2.556), (-0.2284, -1.156, 2.506), (-0.2735, -1.089, 2.44), (-0.3106, -1.033, 2.358), (-0.3382, -0.9918, 2.266), (-0.3551, -0.9664, 2.165), (-0.3608, -0.9579, 2.06), (-0.3551, -0.9664, 1.956), (-0.3382, -0.9918, 1.855), (-0.3106, -1.033, 1.762), (-0.2735, -1.089, 1.681), (-0.2284, -1.156, 1.614), (-0.1768, -0.786, 1.071), (-0.1209, -0.8697, 1.04), (-0.1028, -1.307, 2.587), (-0.1414, -1.214, 2.556), (-0.1768, -1.129, 2.506), (-0.208, -1.053, 2.44), (-0.2335, -0.9918, 2.358), (-0.2525, -0.946, 2.266), (-0.2641, -0.9178, 2.165), (-0.2681, -0.9083, 2.06), (-0.2641, -0.9178, 1.956), (-0.2525, -0.946, 1.855), (-0.2335, -0.9918, 1.762), (-0.208, -1.053, 1.681), (-0.1768, -1.129, 1.614), (-0.1414, -0.767, 1.071), (-0.1028, -0.86, 1.04), (-0.08321, -1.301, 2.587), (-0.1028, -1.203, 2.556), (-0.1209, -1.112, 2.506), (-0.1368, -1.032, 2.44), (-0.1498, -0.9664, 2.358), (-0.1595, -0.9178, 2.266), (-0.1654, -0.8879, 2.165), (-0.1675, -0.8777, 2.06), (-0.1654, -0.8879, 1.956), (-0.1595, -0.9178, 1.855), (-0.1498, -0.9664, 1.762), (-0.1368, -1.032, 1.681), (-0.1209, -1.112, 1.614), (-0.1028, -0.7553, 1.071), (-0.08321, -0.854, 1.04), (-0.06279, -1.299, 2.587), (-0.06279, -1.199, 2.556), (-0.06279, -1.106, 2.506), (-0.06279, -1.025, 2.44), (-0.06279, -0.9579, 2.358), (-0.06279, -0.9083, 2.266), (-0.06279, -0.8777, 2.165), (-0.06279, -0.8674, 2.06), (-0.06279, -0.8777, 1.956), (-0.06279, -0.9083, 1.855), (-0.06279, -0.9579, 1.762), (-0.06279, -1.025, 1.681), (-0.06279, -1.106, 1.614), (-0.06279, -0.7514, 1.071), (-0.06279, -0.852, 1.04), (-0.04237, -1.301, 2.587), (-0.02273, -1.203, 2.556), (-0.004637, -1.112, 2.506), (0.01122, -1.032, 2.44), (0.02424, -0.9664, 2.358), (0.03391, -0.9178, 2.266), (0.03987, -0.8879, 2.165), (0.04188, -0.8777, 2.06), (0.03987, -0.8879, 1.956), (0.03391, -0.9178, 1.855), (0.02424, -0.9664, 1.762), (0.01122, -1.032, 1.681), (-0.004637, -1.112, 1.614), (-0.02273, -0.7553, 1.071), (-0.04237, -0.854, 1.04), (-0.02273, -1.307, 2.587), (0.01578, -1.214, 2.556), (0.05128, -1.129, 2.506), (0.08239, -1.053, 2.44), (0.1079, -0.9918, 2.358), (0.1269, -0.946, 2.266), (0.1386, -0.9178, 2.165), (0.1425, -0.9083, 2.06), (0.1386, -0.9178, 1.956), (0.1269, -0.946, 1.855), (0.1079, -0.9918, 1.762), (0.08239, -1.053, 1.681), (0.05128, -1.129, 1.614), (0.01578, -0.767, 1.071), (-0.02273, -0.86, 1.04), (-0.004637, -1.317, 2.587), (0.05128, -1.233, 2.556), (0.1028, -1.156, 2.506), (0.148, -1.089, 2.44), (0.185, -1.033, 2.358), (0.2126, -0.9918, 2.266), (0.2295, -0.9664, 2.165), (0.2353, -0.9579, 2.06), (0.2295, -0.9664, 1.956), (0.2126, -0.9918, 1.855), (0.185, -1.033, 1.762), (0.148, -1.089, 1.681), (0.1028, -1.156, 1.614), (0.05128, -0.786, 1.071), (-0.004637, -0.8697, 1.04), (0.01122, -1.33, 2.587), (0.08239, -1.259, 2.556), (0.148, -1.193, 2.506), (0.2055, -1.136, 2.44), (0.2526, -1.089, 2.358), (0.2877, -1.053, 2.266), (0.3093, -1.032, 2.165), (0.3166, -1.025, 2.06), (0.3093, -1.032, 1.956), (0.2877, -1.053, 1.855), (0.2526, -1.089, 1.762), (0.2055, -1.136, 1.681), (0.148, -0.7459, 1.12), (0.08239, -0.8115, 1.071), (0.01122, -0.8827, 1.04), (0.02424, -1.346, 2.587), (0.1079, -1.29, 2.556), (0.185, -1.238, 2.506), (0.2526, -1.193, 2.44), (0.3081, -1.156, 2.358), (0.3493, -1.129, 2.266), (0.3747, -1.112, 2.165), (0.3833, -1.106, 2.06), (0.3747, -1.112, 1.956), (0.3493, -1.129, 1.855), (0.3081, -0.7089, 1.268), (0.2526, -0.7459, 1.187), (0.185, -0.7911, 1.12), (0.1079, -0.8426, 1.071), (0.02424, -0.8986, 1.04), (0.03391, -1.364, 2.587), (0.1269, -1.325, 2.556), (0.2126, -1.29, 2.506), (0.2877, -1.259, 2.44), (0.3493, -1.233, 2.358), (0.3951, -1.214, 2.266), (0.4233, -1.203, 2.165), (0.4329, -1.199, 2.06), (0.4233, -1.203, 1.956), (0.3951, -1.214, 1.855), (0.3493, -0.786, 1.268), (0.2877, -0.8115, 1.187), (0.2126, -0.8426, 1.12), (0.1269, -0.8781, 1.071), (0.03391, -0.9166, 1.04), (0.03987, -1.384, 2.587), (0.1386, -1.364, 2.556), (0.2295, -1.346, 2.506), (0.3093, -1.33, 2.44), (0.3747, -1.317, 2.358), (0.4233, -1.307, 2.266), (0.4533, -1.301, 2.165), (0.4634, -1.299, 2.06), (0.4533, -1.301, 1.956), (0.4233, -1.307, 1.855), (0.3747, -0.8697, 1.268), (0.3093, -0.8827, 1.187), (0.2295, -0.8986, 1.12), (0.1386, -0.9166, 1.071), (0.03987, -0.9363, 1.04), (0.04188, -1.404, 2.587), (0.1425, -1.404, 2.556), (0.2353, -1.404, 2.506), (0.3166, -1.404, 2.44), (0.3833, -1.404, 2.358), (0.4329, -1.404, 2.266), (0.4634, -1.404, 2.165), (0.4737, -1.404, 2.06), (0.4634, -1.404, 1.956), (0.4329, -1.404, 1.855), (0.3833, -0.9567, 1.268), (0.8112, -1.248, 0.903), (0.73, -1.248, 0.8363), (0.6372, -1.248, 0.7867), (0.5366, -1.248, 0.7562), (0.03987, -1.424, 2.587), (0.1386, -1.444, 2.556), (0.2295, -1.462, 2.506), (0.3093, -1.478, 2.44), (0.3747, -1.491, 2.358), (0.4233, -1.501, 2.266), (0.4533, -1.507, 2.165), (0.4634, -1.509, 2.06), (0.4533, -1.507, 1.956), (0.4233, -1.501, 1.855), (0.3747, -1.044, 1.268), (0.804, -1.322, 0.903), (0.7242, -1.306, 0.8363), (0.6333, -1.288, 0.7867), (0.5345, -1.268, 0.7562), (0.03391, -1.444, 2.587), (0.1269, -1.483, 2.556), (0.2126, -1.518, 2.506), (0.2877, -1.549, 2.44), (0.3493, -1.575, 2.358), (0.3951, -1.594, 2.266), (0.4233, -1.605, 2.165), (0.4329, -1.609, 2.06), (0.4233, -1.605, 1.956), (0.3951, -1.594, 1.855), (0.3493, -1.127, 1.268), (0.7824, -1.393, 0.903), (0.7073, -1.362, 0.8363), (0.6216, -1.326, 0.7867), (0.5286, -1.288, 0.7562), (0.02424, -1.462, 2.587), (0.1079, -1.518, 2.556), (0.185, -1.57, 2.506), (0.2526, -1.615, 2.44), (0.3081, -1.652, 2.358), (0.3493, -1.679, 2.266), (0.3747, -1.696, 2.165), (0.3833, -1.702, 2.06), (0.3747, -1.696, 1.956), (0.3493, -1.679, 1.855), (0.3081, -1.205, 1.268), (0.7473, -1.458, 0.903), (0.6797, -1.413, 0.8363), (0.6026, -1.362, 0.7867), (0.5189, -1.306, 0.7562), (0.01122, -1.478, 2.587), (0.08239, -1.549, 2.556), (0.148, -1.615, 2.506), (0.2055, -1.672, 2.44), (0.2526, -1.719, 2.358), (0.2877, -1.754, 2.266), (0.3093, -1.776, 2.165), (0.3166, -1.783, 2.06), (0.3093, -1.776, 1.956), (0.2877, -1.754, 1.855), (0.2526, -1.272, 1.268), (0.7001, -1.516, 0.903), (0.6427, -1.458, 0.8363), (0.5771, -1.393, 0.7867), (0.5059, -1.322, 0.7562), (-0.004637, -1.491, 2.587), (0.05128, -1.575, 2.556), (0.1028, -1.652, 2.506), (0.148, -1.719, 2.44), (0.185, -1.775, 2.358), (0.2126, -1.816, 2.266), (0.2295, -1.841, 2.165), (0.2353, -1.85, 2.06), (0.2295, -1.841, 1.956), (0.2126, -1.816, 1.855), (0.185, -1.328, 1.268), (0.6427, -1.563, 0.903), (0.5975, -1.496, 0.8363), (0.546, -1.418, 0.7867), (0.49, -1.335, 0.7562), (0.4319, -1.248, 0.7458), (-0.02273, -1.501, 2.587), (0.01578, -1.594, 2.556), (0.05128, -1.679, 2.506), (0.08239, -1.754, 2.44), (0.1079, -1.816, 2.358), (0.1269, -1.862, 2.266), (0.1386, -1.89, 2.165), (0.1425, -1.9, 2.06), (0.1386, -1.89, 1.956), (0.1269, -1.862, 1.855), (0.1079, -1.369, 1.268), (0.5771, -1.598, 0.903), (0.546, -1.523, 0.8363), (0.5105, -1.437, 0.7867), (0.4719, -1.344, 0.7562), (-0.04237, -1.507, 2.587), (-0.02273, -1.605, 2.556), (-0.004637, -1.696, 2.506), (0.01122, -1.776, 2.44), (0.02424, -1.841, 2.358), (0.03391, -1.89, 2.266), (0.03987, -1.92, 2.165), (0.04188, -1.93, 2.06), (0.03987, -1.92, 1.956), (0.03391, -1.89, 1.855), (0.02424, -1.394, 1.268), (0.5059, -1.62, 0.903), (0.49, -1.54, 0.8363), (0.4719, -1.449, 0.7867), (0.4523, -1.35, 0.7562), (-0.06279, -1.509, 2.587), (-0.06279, -1.609, 2.556), (-0.06279, -1.702, 2.506), (-0.06279, -1.783, 2.44), (-0.06279, -1.85, 2.358), (-0.06279, -1.9, 2.266), (-0.06279, -1.93, 2.165), (-0.06279, -1.94, 2.06), (-0.06279, -1.93, 1.956), (-0.06279, -1.9, 1.855), (-0.06279, -1.403, 1.268), (0.4319, -1.627, 0.903), (0.4319, -1.546, 0.8363), (0.4319, -1.453, 0.7867), (0.4319, -1.352, 0.7562), (-0.08321, -1.507, 2.587), (-0.1028, -1.605, 2.556), (-0.1209, -1.696, 2.506), (-0.1368, -1.776, 2.44), (-0.1498, -1.841, 2.358), (-0.1595, -1.89, 2.266), (-0.1654, -1.92, 2.165), (-0.1675, -1.93, 2.06), (-0.1654, -1.92, 1.956), (-0.1595, -1.89, 1.855), (-0.1498, -1.394, 1.268), (0.3579, -1.62, 0.903), (0.3737, -1.54, 0.8363), (0.3918, -1.449, 0.7867), (0.4115, -1.35, 0.7562), (-0.1028, -1.501, 2.587), (-0.1414, -1.594, 2.556), (-0.1768, -1.679, 2.506), (-0.208, -1.754, 2.44), (-0.2335, -1.816, 2.358), (-0.2525, -1.862, 2.266), (-0.2641, -1.89, 2.165), (-0.2681, -1.9, 2.06), (-0.2641, -1.89, 1.956), (-0.2525, -1.862, 1.855), (-0.2335, -1.369, 1.268), (0.2867, -1.598, 0.903), (0.3178, -1.523, 0.8363), (0.3533, -1.437, 0.7867), (0.3918, -1.344, 0.7562), (-0.1209, -1.491, 2.587), (-0.1768, -1.575, 2.556), (-0.2284, -1.652, 2.506), (-0.2735, -1.719, 2.44), (-0.3106, -1.775, 2.358), (-0.3382, -1.816, 2.266), (-0.3551, -1.841, 2.165), (-0.3608, -1.85, 2.06), (-0.3551, -1.841, 1.956), (-0.3382, -1.816, 1.855), (-0.3106, -1.328, 1.268), (0.2211, -1.563, 0.903), (0.2663, -1.496, 0.8363), (0.3178, -1.418, 0.7867), (0.3737, -1.335, 0.7562), (-0.1368, -1.478, 2.587), (-0.208, -1.549, 2.556), (-0.2735, -1.615, 2.506), (-0.331, -1.672, 2.44), (-0.3782, -1.719, 2.358), (-0.4133, -1.754, 2.266), (-0.4349, -1.776, 2.165), (-0.4421, -1.783, 2.06), (-0.4349, -1.776, 1.956), (-0.4133, -1.754, 1.855), (-0.3782, -1.272, 1.268), (0.1636, -1.516, 0.903), (0.2211, -1.458, 0.8363), (0.2867, -1.393, 0.7867), (0.3579, -1.322, 0.7562), (-0.1498, -1.462, 2.587), (-0.2335, -1.518, 2.556), (-0.3106, -1.57, 2.506), (-0.3782, -1.615, 2.44), (-0.4337, -1.652, 2.358), (-0.4749, -1.679, 2.266), (-0.5003, -1.696, 2.165), (-0.5089, -1.702, 2.06), (-0.5003, -1.696, 1.956), (-0.4749, -1.679, 1.855), (-0.4337, -1.205, 1.268), (0.1165, -1.458, 0.903), (0.1841, -1.413, 0.8363), (0.2612, -1.362, 0.7867), (0.3449, -1.306, 0.7562), (-0.06279, -1.404, 2.597), (-0.1595, -1.444, 2.587), (-0.2525, -1.483, 2.556), (-0.3382, -1.518, 2.506), (-0.4133, -1.549, 2.44), (-0.4749, -1.575, 2.358), (-0.5207, -1.594, 2.266), (-0.5489, -1.605, 2.165), (-0.5584, -1.609, 2.06), (-0.5489, -1.605, 1.956), (-0.5207, -1.594, 1.855), (-0.4749, -1.127, 1.268), (0.08141, -1.393, 0.903), (0.1565, -1.362, 0.8363), (0.2422, -1.326, 0.7867), (0.3352, -1.288, 0.7562), (-0.1654, -1.424, 2.587), (-0.2641, -1.444, 2.556), (-0.3551, -1.462, 2.506), (-0.4349, -1.478, 2.44), (-0.5003, -1.491, 2.358), (-0.5489, -1.501, 2.266), (-0.5789, -1.507, 2.165), (-0.589, -1.509, 2.06), (-0.5789, -1.507, 1.956), (-0.5489, -1.501, 1.855), (-0.5003, -1.044, 1.268), (0.05982, -1.322, 0.903), (0.1396, -1.306, 0.8363), (0.2305, -1.288, 0.7867), (0.3292, -1.268, 0.7562)], [], [(11, 10, 25, 26), (4, 3, 18, 19), (12, 11, 26, 27), (5, 4, 19, 20), (13, 12, 27, 28), (6, 5, 20, 21), (14, 13, 28, 29), (7, 6, 21, 22), (8, 7, 22, 23), (1, 0, 15, 16), (9, 8, 23, 24), (2, 1, 16, 17), (10, 9, 24, 25), (3, 2, 17, 18), (17, 16, 31, 32), (25, 24, 39, 40), (18, 17, 32, 33), (26, 25, 40, 41), (19, 18, 33, 34), (27, 26, 41, 42), (20, 19, 34, 35), (28, 27, 42, 43), (21, 20, 35, 36), (29, 28, 43, 44), (22, 21, 36, 37), (23, 22, 37, 38), (16, 15, 30, 31), (24, 23, 38, 39), (36, 35, 50, 51), (44, 43, 58, 59), (37, 36, 51, 52), (38, 37, 52, 53), (31, 30, 45, 46), (39, 38, 53, 54), (32, 31, 46, 47), (40, 39, 54, 55), (33, 32, 47, 48), (41, 40, 55, 56), (34, 33, 48, 49), (42, 41, 56, 57), (35, 34, 49, 50), (43, 42, 57, 58), (55, 54, 69, 70), (48, 47, 62, 63), (56, 55, 70, 71), (49, 48, 63, 64), (57, 56, 71, 72), (50, 49, 64, 65), (58, 57, 72, 73), (51, 50, 65, 66), (59, 58, 73, 74), (52, 51, 66, 67), (53, 52, 67, 68), (46, 45, 60, 61), (54, 53, 68, 69), (47, 46, 61, 62), (74, 73, 88, 89), (67, 66, 81, 82), (68, 67, 82, 83), (61, 60, 75, 76), (69, 68, 83, 84), (62, 61, 76, 77), (70, 69, 84, 85), (63, 62, 77, 78), (71, 70, 85, 86), (64, 63, 78, 79), (72, 71, 86, 87), (65, 64, 79, 80), (73, 72, 87, 88), (66, 65, 80, 81), (86, 85, 100, 101), (79, 78, 93, 94), (87, 86, 101, 102), (80, 79, 94, 95), (88, 87, 102, 103), (81, 80, 95, 96), (89, 88, 103, 104), (82, 81, 96, 97), (83, 82, 97, 98), (76, 75, 90, 91), (84, 83, 98, 99), (77, 76, 91, 92), (85, 84, 99, 100), (78, 77, 92, 93), (98, 97, 112, 113), (91, 90, 105, 106), (99, 98, 113, 114), (92, 91, 106, 107), (100, 99, 114, 115), (93, 92, 107, 108), (101, 100, 115, 116), (94, 93, 108, 109), (102, 101, 116, 117), (95, 94, 109, 110), (103, 102, 117, 118), (96, 95, 110, 111), (104, 103, 118, 119), (97, 96, 111, 112), (109, 108, 123, 124), (117, 116, 131, 132), (110, 109, 124, 125), (118, 117, 132, 133), (111, 110, 125, 126), (119, 118, 133, 134), (112, 111, 126, 127), (113, 112, 127, 128), (106, 105, 120, 121), (114, 113, 128, 129), (107, 106, 121, 122), (115, 114, 129, 130), (108, 107, 122, 123), (116, 115, 130, 131), (128, 127, 142, 143), (121, 120, 135, 136), (129, 128, 143, 144), (122, 121, 136, 137), (130, 129, 144, 145), (123, 122, 137, 138), (131, 130, 145, 146), (124, 123, 138, 139), (132, 131, 146, 147), (125, 124, 139, 140), (133, 132, 147, 148), (126, 125, 140, 141), (134, 133, 148, 149), (127, 126, 141, 142), (147, 146, 161, 162), (140, 139, 154, 155), (148, 147, 162, 163), (141, 140, 155, 156), (149, 148, 163, 164), (142, 141, 156, 157), (143, 142, 157, 158), (136, 135, 150, 151), (144, 143, 158, 159), (137, 136, 151, 152), (145, 144, 159, 160), (138, 137, 152, 153), (146, 145, 160, 161), (139, 138, 153, 154), (151, 150, 165, 166), (159, 158, 173, 174), (152, 151, 166, 167), (160, 159, 174, 175), (153, 152, 167, 168), (161, 160, 175, 176), (154, 153, 168, 169), (162, 161, 176, 177), (155, 154, 169, 170), (163, 162, 177, 178), (156, 155, 170, 171), (164, 163, 178, 179), (157, 156, 171, 172), (158, 157, 172, 173), (170, 169, 184, 185), (178, 177, 192, 193), (171, 170, 185, 186), (179, 178, 193, 194), (172, 171, 186, 187), (173, 172, 187, 188), (166, 165, 180, 181), (174, 173, 188, 189), (167, 166, 181, 182), (175, 174, 189, 190), (168, 167, 182, 183), (176, 175, 190, 191), (169, 168, 183, 184), (177, 176, 191, 192), (189, 188, 203, 204), (182, 181, 196, 197), (190, 189, 204, 205), (183, 182, 197, 198), (191, 190, 205, 206), (184, 183, 198, 199), (192, 191, 206, 207), (185, 184, 199, 200), (193, 192, 207, 208), (186, 185, 200, 201), (194, 193, 208, 209), (187, 186, 201, 202), (188, 187, 202, 203), (181, 180, 195, 196), (208, 207, 222, 223), (201, 200, 215, 216), (209, 208, 223, 224), (202, 201, 216, 217), (203, 202, 217, 218), (196, 195, 210, 211), (204, 203, 218, 219), (197, 196, 211, 212), (205, 204, 219, 220), (198, 197, 212, 213), (206, 205, 220, 221), (199, 198, 213, 214), (207, 206, 221, 222), (200, 199, 214, 215), (220, 219, 234, 235), (213, 212, 227, 228), (221, 220, 235, 236), (214, 213, 228, 229), (222, 221, 236, 237), (215, 214, 229, 230), (223, 222, 237, 238), (216, 215, 230, 231), (224, 223, 238, 239), (217, 216, 231, 232), (218, 217, 232, 233), (211, 210, 225, 226), (219, 218, 233, 234), (212, 211, 226, 227), (239, 238, 253, 254), (232, 231, 246, 247), (233, 232, 247, 248), (226, 225, 240, 241), (234, 233, 248, 249), (227, 226, 241, 242), (235, 234, 249, 250), (228, 227, 242, 243), (236, 235, 250, 251), (229, 228, 243, 244), (237, 236, 251, 252), (230, 229, 244, 245), (238, 237, 252, 253), (231, 230, 245, 246), (243, 242, 257, 258), (251, 250, 265, 266), (244, 243, 258, 259), (252, 251, 266, 267), (245, 244, 259, 260), (253, 252, 267, 268), (246, 245, 260, 261), (254, 253, 268, 269), (247, 246, 261, 262), (248, 247, 262, 263), (241, 240, 255, 256), (249, 248, 263, 264), (242, 241, 256, 257), (250, 249, 264, 265), (262, 261, 276, 277), (263, 262, 277, 278), (256, 255, 270, 271), (264, 263, 278, 279), (257, 256, 271, 272), (265, 264, 279, 280), (258, 257, 272, 273), (266, 265, 280, 281), (259, 258, 273, 274), (267, 266, 281, 282), (260, 259, 274, 275), (268, 267, 282, 283), (261, 260, 275, 276), (269, 268, 283, 284), (281, 280, 295, 296), (274, 273, 288, 289), (282, 281, 296, 297), (275, 274, 289, 290), (283, 282, 297, 298), (276, 275, 290, 291), (284, 283, 298, 299), (277, 276, 291, 292), (278, 277, 292, 293), (271, 270, 285, 286), (279, 278, 293, 294), (272, 271, 286, 287), (280, 279, 294, 295), (273, 272, 287, 288), (293, 292, 307, 308), (286, 285, 300, 301), (294, 293, 308, 309), (287, 286, 301, 302), (295, 294, 309, 310), (288, 287, 302, 303), (296, 295, 310, 311), (289, 288, 303, 304), (297, 296, 311, 312), (290, 289, 304, 305), (298, 297, 312, 313), (291, 290, 305, 306), (299, 298, 313, 314), (292, 291, 306, 307), (304, 303, 318, 319), (312, 311, 326, 327), (305, 304, 319, 320), (313, 312, 327, 328), (306, 305, 320, 321), (314, 313, 328, 329), (307, 306, 321, 322), (308, 307, 322, 323), (301, 300, 315, 316), (309, 308, 323, 324), (302, 301, 316, 317), (310, 309, 324, 325), (303, 302, 317, 318), (311, 310, 325, 326), (323, 322, 338, 339), (316, 315, 331, 332), (324, 323, 339, 340), (317, 316, 332, 333), (325, 324, 340, 341), (318, 317, 333, 334), (326, 325, 341, 342), (319, 318, 334, 335), (327, 326, 342, 343), (320, 319, 335, 336), (328, 327, 343, 344), (321, 320, 336, 337), (329, 328, 344, 345), (322, 321, 337, 338), (343, 342, 357, 358), (336, 335, 350, 351), (344, 343, 358, 359), (337, 336, 351, 352), (345, 344, 359, 360), (338, 337, 352, 353), (339, 338, 353, 354), (332, 331, 346, 347), (340, 339, 354, 355), (333, 332, 347, 348), (341, 340, 355, 356), (334, 333, 348, 349), (342, 341, 356, 357), (335, 334, 349, 350), (355, 354, 369, 370), (348, 347, 362, 363), (356, 355, 370, 371), (349, 348, 363, 364), (357, 356, 371, 372), (350, 349, 364, 365), (358, 357, 372, 373), (351, 350, 365, 366), (359, 358, 373, 374), (352, 351, 366, 367), (360, 359, 374, 375), (353, 352, 367, 368), (354, 353, 368, 369), (347, 346, 361, 362), (374, 373, 388, 389), (367, 366, 381, 382), (375, 374, 389, 390), (368, 367, 382, 383), (369, 368, 383, 384), (362, 361, 376, 377), (370, 369, 384, 385), (363, 362, 377, 378), (371, 370, 385, 386), (364, 363, 378, 379), (372, 371, 386, 387), (365, 364, 379, 380), (373, 372, 387, 388), (366, 365, 380, 381), (378, 377, 392, 393), (386, 385, 400, 401), (379, 378, 393, 394), (387, 386, 401, 402), (380, 379, 394, 395), (388, 387, 402, 403), (381, 380, 395, 396), (389, 388, 403, 404), (382, 381, 396, 397), (390, 389, 404, 405), (383, 382, 397, 398), (384, 383, 398, 399), (377, 376, 391, 392), (385, 384, 399, 400), (397, 396, 411, 412), (405, 404, 419, 420), (398, 397, 412, 413), (399, 398, 413, 414), (392, 391, 406, 407), (400, 399, 414, 415), (393, 392, 407, 408), (401, 400, 415, 416), (394, 393, 408, 409), (402, 401, 416, 417), (395, 394, 409, 410), (403, 402, 417, 418), (396, 395, 410, 411), (404, 403, 418, 419), (416, 415, 430, 431), (409, 408, 423, 424), (417, 416, 431, 432), (410, 409, 424, 425), (418, 417, 432, 433), (411, 410, 425, 426), (419, 418, 433, 434), (412, 411, 426, 427), (420, 419, 434, 435), (413, 412, 427, 428), (414, 413, 428, 429), (407, 406, 421, 422), (415, 414, 429, 430), (408, 407, 422, 423), (435, 434, 449, 450), (428, 427, 442, 443), (429, 428, 443, 444), (422, 421, 436, 437), (430, 429, 444, 445), (423, 422, 437, 438), (431, 430, 445, 446), (424, 423, 438, 439), (432, 431, 446, 447), (425, 424, 439, 440), (433, 432, 447, 448), (426, 425, 440, 441), (434, 433, 448, 449), (427, 426, 441, 442), (439, 438, 454, 455), (447, 446, 462, 463), (440, 439, 455, 456), (448, 447, 463, 464), (441, 440, 456, 457), (449, 448, 464, 465), (442, 441, 457, 458), (450, 449, 465, 466), (443, 442, 458, 459), (444, 443, 459, 460), (437, 436, 452, 453), (445, 444, 460, 461), (438, 437, 453, 454), (446, 445, 461, 462), (459, 458, 473, 474), (460, 459, 474, 475), (453, 452, 467, 468), (461, 460, 475, 476), (454, 453, 468, 469), (462, 461, 476, 477), (455, 454, 469, 470), (463, 462, 477, 478), (456, 455, 470, 471), (464, 463, 478, 479), (457, 456, 471, 472), (465, 464, 479, 480), (458, 457, 472, 473), (466, 465, 480, 481), (0, 451, 15), (330, 14, 29), (15, 451, 30), (330, 29, 44), (30, 451, 45), (330, 44, 59), (45, 451, 60), (330, 59, 74), (60, 451, 75), (330, 74, 89), (75, 451, 90), (330, 89, 104), (90, 451, 105), (330, 104, 119), (105, 451, 120), (330, 119, 134), (120, 451, 135), (330, 134, 149), (135, 451, 150), (330, 149, 164), (150, 451, 165), (330, 164, 179), (165, 451, 180), (330, 179, 194), (180, 451, 195), (330, 194, 209), (195, 451, 210), (330, 209, 224), (210, 451, 225), (330, 224, 239), (225, 451, 240), (330, 239, 254), (240, 451, 255), (330, 254, 269), (255, 451, 270), (330, 269, 284), (270, 451, 285), (330, 284, 299), (285, 451, 300), (330, 299, 314), (300, 451, 315), (330, 314, 329), (315, 451, 331), (330, 329, 345), (331, 451, 346), (330, 345, 360), (346, 451, 361), (330, 360, 375), (361, 451, 376), (330, 375, 390), (376, 451, 391), (330, 390, 405), (391, 451, 406), (330, 405, 420), (406, 451, 421), (330, 420, 435), (421, 451, 436), (330, 435, 450), (436, 451, 452), (330, 450, 466), (452, 451, 467), (330, 466, 481), (478, 477, 10, 11), (471, 470, 3, 4), (479, 478, 11, 12), (472, 471, 4, 5), (480, 479, 12, 13), (473, 472, 5, 6), (481, 480, 13, 14), (474, 473, 6, 7), (467, 451, 0), (330, 481, 14), (475, 474, 7, 8), (468, 467, 0, 1), (476, 475, 8, 9), (469, 468, 1, 2), (477, 476, 9, 10), (470, 469, 2, 3), (487, 486, 501, 502), (495, 494, 509, 510), (488, 487, 502, 503), (496, 495, 510, 511), (489, 488, 503, 504), (490, 489, 504, 505), (483, 482, 497, 498), (491, 490, 505, 506), (484, 483, 498, 499), (492, 491, 506, 507), (485, 484, 499, 500), (493, 492, 507, 508), (486, 485, 500, 501), (494, 493, 508, 509), (508, 507, 522, 523), (501, 500, 515, 516), (509, 508, 523, 524), (502, 501, 516, 517), (510, 509, 524, 525), (503, 502, 517, 518), (511, 510, 525, 526), (504, 503, 518, 519), (505, 504, 519, 520), (498, 497, 512, 513), (506, 505, 520, 521), (499, 498, 513, 514), (507, 506, 521, 522), (500, 499, 514, 515), (520, 519, 534, 535), (513, 512, 527, 528), (521, 520, 535, 536), (514, 513, 528, 529), (522, 521, 536, 537), (515, 514, 529, 530), (523, 522, 537, 538), (516, 515, 530, 531), (524, 523, 538, 539), (517, 516, 531, 532), (525, 524, 539, 540), (518, 517, 532, 533), (526, 525, 540, 541), (519, 518, 533, 534), (539, 538, 553, 554), (532, 531, 546, 547), (540, 539, 554, 555), (533, 532, 547, 548), (541, 540, 555, 556), (534, 533, 548, 549), (535, 534, 549, 550), (528, 527, 542, 543), (536, 535, 550, 551), (529, 528, 543, 544), (537, 536, 551, 552), (530, 529, 544, 545), (538, 537, 552, 553), (531, 530, 545, 546), (543, 542, 557, 558), (551, 550, 565, 566), (544, 543, 558, 559), (552, 551, 566, 567), (545, 544, 559, 560), (553, 552, 567, 568), (546, 545, 560, 561), (554, 553, 568, 569), (547, 546, 561, 562), (555, 554, 569, 570), (548, 547, 562, 563), (556, 555, 570, 571), (549, 548, 563, 564), (550, 549, 564, 565), (562, 561, 576, 577), (570, 569, 584, 585), (563, 562, 577, 578), (571, 570, 585, 586), (564, 563, 578, 579), (565, 564, 579, 580), (558, 557, 572, 573), (566, 565, 580, 581), (559, 558, 573, 574), (567, 566, 581, 582), (560, 559, 574, 575), (568, 567, 582, 583), (561, 560, 575, 576), (569, 568, 583, 584), (581, 580, 595, 596), (574, 573, 588, 589), (582, 581, 596, 597), (575, 574, 589, 590), (583, 582, 597, 598), (576, 575, 590, 591), (584, 583, 598, 599), (577, 576, 591, 592), (585, 584, 599, 600), (578, 577, 592, 593), (586, 585, 600, 601), (579, 578, 593, 594), (580, 579, 594, 595), (573, 572, 587, 588), (600, 599, 614, 615), (593, 592, 607, 608), (601, 600, 615, 616), (594, 593, 608, 609), (595, 594, 609, 610), (588, 587, 602, 603), (596, 595, 610, 611), (589, 588, 603, 604), (597, 596, 611, 612), (590, 589, 604, 605), (598, 597, 612, 613), (591, 590, 605, 606), (599, 598, 613, 614), (592, 591, 606, 607), (604, 603, 618, 619), (612, 611, 626, 627), (605, 604, 619, 620), (613, 612, 627, 628), (606, 605, 620, 621), (614, 613, 628, 629), (607, 606, 621, 622), (615, 614, 629, 630), (608, 607, 622, 623), (616, 615, 630, 631), (609, 608, 623, 624), (610, 609, 624, 625), (603, 602, 617, 618), (611, 610, 625, 626), (623, 622, 637, 638), (631, 630, 645, 646), (624, 623, 638, 639), (625, 624, 639, 640), (618, 617, 632, 633), (626, 625, 640, 641), (619, 618, 633, 634), (627, 626, 641, 642), (620, 619, 634, 635), (628, 627, 642, 643), (621, 620, 635, 636), (629, 628, 643, 644), (622, 621, 636, 637), (630, 629, 644, 645), (642, 641, 656, 657), (635, 634, 649, 650), (643, 642, 657, 658), (636, 635, 650, 651), (644, 643, 658, 659), (637, 636, 651, 652), (645, 644, 659, 660), (638, 637, 652, 653), (646, 645, 660, 661), (639, 638, 653, 654), (640, 639, 654, 655), (633, 632, 647, 648), (641, 640, 655, 656), (634, 633, 648, 649), (661, 660, 675, 676), (654, 653, 668, 669), (655, 654, 669, 670), (648, 647, 662, 663), (656, 655, 670, 671), (649, 648, 663, 664), (657, 656, 671, 672), (650, 649, 664, 665), (658, 657, 672, 673), (651, 650, 665, 666), (659, 658, 673, 674), (652, 651, 666, 667), (660, 659, 674, 675), (653, 652, 667, 668), (673, 672, 687, 688), (666, 665, 680, 681), (674, 673, 688, 689), (667, 666, 681, 682), (675, 674, 689, 690), (668, 667, 682, 683), (676, 675, 690, 691), (669, 668, 683, 684), (670, 669, 684, 685), (663, 662, 677, 678), (671, 670, 685, 686), (664, 663, 678, 679), (672, 671, 686, 687), (665, 664, 679, 680), (685, 684, 699, 700), (678, 677, 692, 693), (686, 685, 700, 701), (679, 678, 693, 694), (687, 686, 701, 702), (680, 679, 694, 695), (688, 687, 702, 703), (681, 680, 695, 696), (689, 688, 703, 704), (682, 681, 696, 697), (690, 689, 704, 705), (683, 682, 697, 698), (691, 690, 705, 706), (684, 683, 698, 699), (696, 695, 710, 711), (704, 703, 718, 719), (697, 696, 711, 712), (705, 704, 719, 720), (698, 697, 712, 713), (706, 705, 720, 721), (699, 698, 713, 714), (700, 699, 714, 715), (693, 692, 707, 708), (701, 700, 715, 716), (694, 693, 708, 709), (702, 701, 716, 717), (695, 694, 709, 710), (703, 702, 717, 718), (715, 714, 729, 730), (708, 707, 722, 723), (716, 715, 730, 731), (709, 708, 723, 724), (717, 716, 731, 732), (710, 709, 724, 725), (718, 717, 732, 733), (711, 710, 725, 726), (719, 718, 733, 734), (712, 711, 726, 727), (720, 719, 734, 735), (713, 712, 727, 728), (721, 720, 735, 736), (714, 713, 728, 729), (734, 733, 748, 749), (727, 726, 741, 742), (735, 734, 749, 750), (728, 727, 742, 743), (736, 735, 750, 751), (729, 728, 743, 744), (730, 729, 744, 745), (723, 722, 737, 738), (731, 730, 745, 746), (724, 723, 738, 739), (732, 731, 746, 747), (725, 724, 739, 740), (733, 732, 747, 748), (726, 725, 740, 741), (738, 737, 752, 753), (746, 745, 760, 761), (739, 738, 753, 754), (747, 746, 761, 762), (740, 739, 754, 755), (748, 747, 762, 763), (741, 740, 755, 756), (749, 748, 763, 764), (742, 741, 756, 757), (750, 749, 764, 765), (743, 742, 757, 758), (751, 750, 765, 766), (744, 743, 758, 759), (745, 744, 759, 760), (757, 756, 771, 772), (765, 764, 779, 780), (758, 757, 772, 773), (766, 765, 780, 781), (759, 758, 773, 774), (760, 759, 774, 775), (753, 752, 767, 768), (761, 760, 775, 776), (754, 753, 768, 769), (762, 761, 776, 777), (755, 754, 769, 770), (763, 762, 777, 778), (756, 755, 770, 771), (764, 763, 778, 779), (776, 775, 790, 791), (769, 768, 783, 784), (777, 776, 791, 792), (770, 769, 784, 785), (778, 777, 792, 793), (771, 770, 785, 786), (779, 778, 793, 794), (772, 771, 786, 787), (780, 779, 794, 795), (773, 772, 787, 788), (781, 780, 795, 796), (774, 773, 788, 789), (775, 774, 789, 790), (768, 767, 782, 783), (792, 791, 806, 807), (785, 784, 799, 800), (793, 792, 807, 808), (786, 785, 800, 801), (794, 793, 808, 809), (787, 786, 801, 802), (783, 782, 797, 798), (795, 794, 809, 810), (788, 787, 802, 803), (784, 783, 798, 799), (796, 795, 810, 811), (789, 788, 803, 804), (790, 789, 804, 805), (791, 790, 805, 806), (811, 810, 826, 827), (804, 803, 819, 820), (805, 804, 820, 821), (798, 797, 813, 814), (806, 805, 821, 822), (799, 798, 814, 815), (807, 806, 822, 823), (800, 799, 815, 816), (808, 807, 823, 824), (801, 800, 816, 817), (809, 808, 824, 825), (802, 801, 817, 818), (810, 809, 825, 826), (803, 802, 818, 819), (816, 815, 830, 831), (824, 823, 838, 839), (817, 816, 831, 832), (825, 824, 839, 840), (818, 817, 832, 833), (826, 825, 840, 841), (819, 818, 833, 834), (827, 826, 841, 842), (820, 819, 834, 835), (821, 820, 835, 836), (814, 813, 828, 829), (822, 821, 836, 837), (815, 814, 829, 830), (823, 822, 837, 838), (835, 834, 849, 850), (836, 835, 850, 851), (829, 828, 843, 844), (837, 836, 851, 852), (830, 829, 844, 845), (838, 837, 852, 853), (831, 830, 845, 846), (839, 838, 853, 854), (832, 831, 846, 847), (840, 839, 854, 855), (833, 832, 847, 848), (841, 840, 855, 856), (834, 833, 848, 849), (842, 841, 856, 857), (854, 853, 868, 869), (847, 846, 861, 862), (855, 854, 869, 870), (848, 847, 862, 863), (856, 855, 870, 871), (849, 848, 863, 864), (857, 856, 871, 872), (850, 849, 864, 865), (851, 850, 865, 866), (844, 843, 858, 859), (852, 851, 866, 867), (845, 844, 859, 860), (853, 852, 867, 868), (846, 845, 860, 861), (866, 865, 880, 881), (859, 858, 873, 874), (867, 866, 881, 882), (860, 859, 874, 875), (868, 867, 882, 883), (861, 860, 875, 876), (869, 868, 883, 884), (862, 861, 876, 877), (870, 869, 884, 885), (863, 862, 877, 878), (871, 870, 885, 886), (864, 863, 878, 879), (872, 871, 886, 887), (865, 864, 879, 880), (877, 876, 891, 892), (885, 884, 899, 900), (878, 877, 892, 893), (886, 885, 900, 901), (879, 878, 893, 894), (887, 886, 901, 902), (880, 879, 894, 895), (881, 880, 895, 896), (874, 873, 888, 889), (882, 881, 896, 897), (875, 874, 889, 890), (883, 882, 897, 898), (876, 875, 890, 891), (884, 883, 898, 899), (896, 895, 910, 911), (889, 888, 903, 904), (897, 896, 911, 912), (890, 889, 904, 905), (898, 897, 912, 913), (891, 890, 905, 906), (899, 898, 913, 914), (892, 891, 906, 907), (900, 899, 914, 915), (893, 892, 907, 908), (901, 900, 915, 916), (894, 893, 908, 909), (902, 901, 916, 917), (895, 894, 909, 910), (915, 914, 929, 930), (908, 907, 922, 923), (916, 915, 930, 931), (909, 908, 923, 924), (917, 916, 931, 932), (910, 909, 924, 925), (911, 910, 925, 926), (904, 903, 918, 919), (912, 911, 926, 927), (905, 904, 919, 920), (913, 912, 927, 928), (906, 905, 920, 921), (914, 913, 928, 929), (907, 906, 921, 922), (927, 926, 942, 943), (920, 919, 935, 936), (928, 927, 943, 944), (921, 920, 936, 937), (929, 928, 944, 945), (922, 921, 937, 938), (930, 929, 945, 946), (923, 922, 938, 939), (931, 930, 946, 947), (924, 923, 939, 940), (932, 931, 947, 948), (925, 924, 940, 941), (926, 925, 941, 942), (919, 918, 934, 935), (947, 946, 961, 962), (940, 939, 954, 955), (948, 947, 962, 963), (941, 940, 955, 956), (942, 941, 956, 957), (935, 934, 949, 950), (943, 942, 957, 958), (936, 935, 950, 951), (944, 943, 958, 959), (937, 936, 951, 952), (945, 944, 959, 960), (938, 937, 952, 953), (946, 945, 960, 961), (939, 938, 953, 954), (482, 933, 497), (812, 496, 511), (497, 933, 512), (812, 511, 526), (812, 526, 541), (512, 933, 527), (527, 933, 542), (812, 541, 556), (542, 933, 557), (812, 556, 571), (557, 933, 572), (812, 571, 586), (572, 933, 587), (812, 586, 601), (587, 933, 602), (812, 601, 616), (602, 933, 617), (812, 616, 631), (617, 933, 632), (812, 631, 646), (632, 933, 647), (812, 646, 661), (647, 933, 662), (812, 661, 676), (662, 933, 677), (812, 676, 691), (677, 933, 692), (812, 691, 706), (692, 933, 707), (812, 706, 721), (707, 933, 722), (812, 721, 736), (722, 933, 737), (812, 736, 751), (737, 933, 752), (812, 751, 766), (752, 933, 767), (812, 766, 781), (767, 933, 782), (812, 781, 796), (782, 933, 797), (812, 796, 811), (797, 933, 813), (812, 811, 827), (813, 933, 828), (812, 827, 842), (828, 933, 843), (812, 842, 857), (843, 933, 858), (812, 857, 872), (858, 933, 873), (812, 872, 887), (873, 933, 888), (812, 887, 902), (888, 933, 903), (812, 902, 917), (903, 933, 918), (812, 917, 932), (918, 933, 934), (812, 932, 948), (934, 933, 949), (812, 948, 963), (951, 950, 483, 484), (959, 958, 491, 492), (952, 951, 484, 485), (960, 959, 492, 493), (953, 952, 485, 486), (961, 960, 493, 494), (954, 953, 486, 487), (962, 961, 494, 495), (955, 954, 487, 488), (963, 962, 495, 496), (956, 955, 488, 489), (949, 933, 482), (812, 963, 496), (957, 956, 489, 490), (950, 949, 482, 483), (958, 957, 490, 491), (965, 964, 979, 980), (973, 972, 987, 988), (966, 965, 980, 981), (974, 973, 988, 989), (967, 966, 981, 982), (975, 974, 989, 990), (968, 967, 982, 983), (976, 975, 990, 991), (969, 968, 983, 984), (977, 976, 991, 992), (970, 969, 984, 985), (978, 977, 992, 993), (971, 970, 985, 986), (972, 971, 986, 987), (987, 986, 1001, 1002), (980, 979, 994, 995), (988, 987, 1002, 1003), (981, 980, 995, 996), (989, 988, 1003, 1004), (982, 981, 996, 997), (990, 989, 1004, 1005), (983, 982, 997, 998), (991, 990, 1005, 1006), (984, 983, 998, 999), (992, 991, 1006, 1007), (985, 984, 999, 1000), (993, 992, 1007, 1008), (986, 985, 1000, 1001), (998, 997, 1012, 1013), (1006, 1005, 1020, 1021), (999, 998, 1013, 1014), (1007, 1006, 1021, 1022), (1000, 999, 1014, 1015), (1008, 1007, 1022, 1023), (1001, 1000, 1015, 1016), (1002, 1001, 1016, 1017), (995, 994, 1009, 1010), (1003, 1002, 1017, 1018), (996, 995, 1010, 1011), (1004, 1003, 1018, 1019), (997, 996, 1011, 1012), (1005, 1004, 1019, 1020), (1017, 1016, 1031, 1032), (1010, 1009, 1024, 1025), (1018, 1017, 1032, 1033), (1011, 1010, 1025, 1026), (1019, 1018, 1033, 1034), (1012, 1011, 1026, 1027), (1020, 1019, 1034, 1035), (1013, 1012, 1027, 1028), (1021, 1020, 1035, 1036), (1014, 1013, 1028, 1029), (1022, 1021, 1036, 1037), (1015, 1014, 1029, 1030), (1023, 1022, 1037, 1038), (1016, 1015, 1030, 1031), (1036, 1035, 1050, 1051), (1029, 1028, 1043, 1044), (1037, 1036, 1051, 1052), (1030, 1029, 1044, 1045), (1038, 1037, 1052, 1053), (1031, 1030, 1045, 1046), (1032, 1031, 1046, 1047), (1025, 1024, 1039, 1040), (1033, 1032, 1047, 1048), (1026, 1025, 1040, 1041), (1034, 1033, 1048, 1049), (1027, 1026, 1041, 1042), (1035, 1034, 1049, 1050), (1028, 1027, 1042, 1043), (1040, 1039, 1054, 1055), (1048, 1047, 1062, 1063), (1041, 1040, 1055, 1056), (1049, 1048, 1063, 1064), (1042, 1041, 1056, 1057), (1050, 1049, 1064, 1065), (1043, 1042, 1057, 1058), (1051, 1050, 1065, 1066), (1044, 1043, 1058, 1059), (1052, 1051, 1066, 1067), (1045, 1044, 1059, 1060), (1053, 1052, 1067, 1068), (1046, 1045, 1060, 1061), (1047, 1046, 1061, 1062), (1059, 1058, 1073, 1074), (1067, 1066, 1081, 1082), (1060, 1059, 1074, 1075), (1068, 1067, 1082, 1083), (1061, 1060, 1075, 1076), (1062, 1061, 1076, 1077), (1055, 1054, 1069, 1070), (1063, 1062, 1077, 1078), (1056, 1055, 1070, 1071), (1064, 1063, 1078, 1079), (1057, 1056, 1071, 1072), (1065, 1064, 1079, 1080), (1058, 1057, 1072, 1073), (1066, 1065, 1080, 1081), (1078, 1077, 1092, 1093), (1071, 1070, 1085, 1086), (1079, 1078, 1093, 1094), (1072, 1071, 1086, 1087), (1080, 1079, 1094, 1095), (1073, 1072, 1087, 1088), (1081, 1080, 1095, 1096), (1074, 1073, 1088, 1089), (1082, 1081, 1096, 1097), (1075, 1074, 1089, 1090), (1083, 1082, 1097, 1098), (1076, 1075, 1090, 1091), (1077, 1076, 1091, 1092), (1070, 1069, 1084, 1085), (1097, 1096, 1111, 1112), (1090, 1089, 1104, 1105), (1098, 1097, 1112, 1113), (1091, 1090, 1105, 1106), (1092, 1091, 1106, 1107), (1085, 1084, 1099, 1100), (1093, 1092, 1107, 1108), (1086, 1085, 1100, 1101), (1094, 1093, 1108, 1109), (1087, 1086, 1101, 1102), (1095, 1094, 1109, 1110), (1088, 1087, 1102, 1103), (1096, 1095, 1110, 1111), (1089, 1088, 1103, 1104), (1109, 1108, 1123, 1124), (1102, 1101, 1116, 1117), (1110, 1109, 1124, 1125), (1103, 1102, 1117, 1118), (1111, 1110, 1125, 1126), (1104, 1103, 1118, 1119), (1112, 1111, 1126, 1127), (1105, 1104, 1119, 1120), (1113, 1112, 1127, 1128), (1106, 1105, 1120, 1121), (1107, 1106, 1121, 1122), (1100, 1099, 1114, 1115), (1108, 1107, 1122, 1123), (1101, 1100, 1115, 1116), (1128, 1127, 1142, 1143), (1121, 1120, 1135, 1136), (1122, 1121, 1136, 1137), (1115, 1114, 1129, 1130), (1123, 1122, 1137, 1138), (1116, 1115, 1130, 1131), (1124, 1123, 1138, 1139), (1117, 1116, 1131, 1132), (1125, 1124, 1139, 1140), (1118, 1117, 1132, 1133), (1126, 1125, 1140, 1141), (1119, 1118, 1133, 1134), (1127, 1126, 1141, 1142), (1120, 1119, 1134, 1135), (1132, 1131, 1146, 1147), (1140, 1139, 1154, 1155), (1133, 1132, 1147, 1148), (1141, 1140, 1155, 1156), (1134, 1133, 1148, 1149), (1142, 1141, 1156, 1157), (1135, 1134, 1149, 1150), (1143, 1142, 1157, 1158), (1136, 1135, 1150, 1151), (1137, 1136, 1151, 1152), (1130, 1129, 1144, 1145), (1138, 1137, 1152, 1153), (1131, 1130, 1145, 1146), (1139, 1138, 1153, 1154), (1151, 1150, 1165, 1166), (1152, 1151, 1166, 1167), (1145, 1144, 1159, 1160), (1153, 1152, 1167, 1168), (1146, 1145, 1160, 1161), (1154, 1153, 1168, 1169), (1147, 1146, 1161, 1162), (1155, 1154, 1169, 1170), (1148, 1147, 1162, 1163), (1156, 1155, 1170, 1171), (1149, 1148, 1163, 1164), (1157, 1156, 1171, 1172), (1150, 1149, 1164, 1165), (1158, 1157, 1172, 1173), (1170, 1169, 1184, 1185), (1163, 1162, 1177, 1178), (1171, 1170, 1185, 1186), (1164, 1163, 1178, 1179), (1172, 1171, 1186, 1187), (1165, 1164, 1179, 1180), (1173, 1172, 1187, 1188), (1166, 1165, 1180, 1181), (1167, 1166, 1181, 1182), (1160, 1159, 1174, 1175), (1168, 1167, 1182, 1183), (1161, 1160, 1175, 1176), (1169, 1168, 1183, 1184), (1162, 1161, 1176, 1177), (1182, 1181, 1196, 1197), (1175, 1174, 1189, 1190), (1183, 1182, 1197, 1198), (1176, 1175, 1190, 1191), (1184, 1183, 1198, 1199), (1177, 1176, 1191, 1192), (1185, 1184, 1199, 1200), (1178, 1177, 1192, 1193), (1186, 1185, 1200, 1201), (1179, 1178, 1193, 1194), (1187, 1186, 1201, 1202), (1180, 1179, 1194, 1195), (1188, 1187, 1202, 1203), (1181, 1180, 1195, 1196), (1193, 1192, 1207, 1208), (1201, 1200, 1215, 1216), (1194, 1193, 1208, 1209), (1202, 1201, 1216, 1217), (1195, 1194, 1209, 1210), (1203, 1202, 1217, 1218), (1196, 1195, 1210, 1211), (1197, 1196, 1211, 1212), (1190, 1189, 1204, 1205), (1198, 1197, 1212, 1213), (1191, 1190, 1205, 1206), (1199, 1198, 1213, 1214), (1192, 1191, 1206, 1207), (1200, 1199, 1214, 1215), (1212, 1211, 1226, 1227), (1205, 1204, 1219, 1220), (1213, 1212, 1227, 1228), (1206, 1205, 1220, 1221), (1214, 1213, 1228, 1229), (1207, 1206, 1221, 1222), (1215, 1214, 1229, 1230), (1208, 1207, 1222, 1223), (1216, 1215, 1230, 1231), (1209, 1208, 1223, 1224), (1217, 1216, 1231, 1232), (1210, 1209, 1224, 1225), (1218, 1217, 1232, 1233), (1211, 1210, 1225, 1226), (1231, 1230, 1245, 1246), (1224, 1223, 1238, 1239), (1232, 1231, 1246, 1247), (1225, 1224, 1239, 1240), (1233, 1232, 1247, 1248), (1226, 1225, 1240, 1241), (1227, 1226, 1241, 1242), (1220, 1219, 1234, 1235), (1228, 1227, 1242, 1243), (1221, 1220, 1235, 1236), (1229, 1228, 1243, 1244), (1222, 1221, 1236, 1237), (1230, 1229, 1244, 1245), (1223, 1222, 1237, 1238), (1243, 1242, 1257, 1258), (1236, 1235, 1250, 1251), (1244, 1243, 1258, 1259), (1237, 1236, 1251, 1252), (1245, 1244, 1259, 1260), (1238, 1237, 1252, 1253), (1246, 1245, 1260, 1261), (1239, 1238, 1253, 1254), (1247, 1246, 1261, 1262), (1240, 1239, 1254, 1255), (1248, 1247, 1262, 1263), (1241, 1240, 1255, 1256), (1242, 1241, 1256, 1257), (1235, 1234, 1249, 1250), (1262, 1261, 1276, 1277), (1255, 1254, 1269, 1270), (1263, 1262, 1277, 1278), (1256, 1255, 1270, 1271), (1257, 1256, 1271, 1272), (1250, 1249, 1264, 1265), (1258, 1257, 1272, 1273), (1251, 1250, 1265, 1266), (1259, 1258, 1273, 1274), (1252, 1251, 1266, 1267), (1260, 1259, 1274, 1275), (1253, 1252, 1267, 1268), (1261, 1260, 1275, 1276), (1254, 1253, 1268, 1269), (1266, 1265, 1280, 1281), (1274, 1273, 1288, 1289), (1267, 1266, 1281, 1282), (1275, 1274, 1289, 1290), (1268, 1267, 1282, 1283), (1276, 1275, 1290, 1291), (1269, 1268, 1283, 1284), (1277, 1276, 1291, 1292), (1270, 1269, 1284, 1285), (1278, 1277, 1292, 1293), (1271, 1270, 1285, 1286), (1272, 1271, 1286, 1287), (1265, 1264, 1279, 1280), (1273, 1272, 1287, 1288), (1285, 1284, 1300, 1301), (1293, 1292, 1308, 1309), (1286, 1285, 1301, 1302), (1287, 1286, 1302, 1303), (1280, 1279, 1295, 1296), (1288, 1287, 1303, 1304), (1281, 1280, 1296, 1297), (1289, 1288, 1304, 1305), (1282, 1281, 1297, 1298), (1290, 1289, 1305, 1306), (1283, 1282, 1298, 1299), (1291, 1290, 1306, 1307), (1284, 1283, 1299, 1300), (1292, 1291, 1307, 1308), (1305, 1304, 1319, 1320), (1298, 1297, 1312, 1313), (1306, 1305, 1320, 1321), (1299, 1298, 1313, 1314), (1307, 1306, 1321, 1322), (1300, 1299, 1314, 1315), (1308, 1307, 1322, 1323), (1301, 1300, 1315, 1316), (1309, 1308, 1323, 1324), (1302, 1301, 1316, 1317), (1303, 1302, 1317, 1318), (1296, 1295, 1310, 1311), (1304, 1303, 1318, 1319), (1297, 1296, 1311, 1312), (1324, 1323, 1338, 1339), (1317, 1316, 1331, 1332), (1318, 1317, 1332, 1333), (1311, 1310, 1325, 1326), (1319, 1318, 1333, 1334), (1312, 1311, 1326, 1327), (1320, 1319, 1334, 1335), (1313, 1312, 1327, 1328), (1321, 1320, 1335, 1336), (1314, 1313, 1328, 1329), (1322, 1321, 1336, 1337), (1315, 1314, 1329, 1330), (1323, 1322, 1337, 1338), (1316, 1315, 1330, 1331), (1328, 1327, 1342, 1343), (1336, 1335, 1350, 1351), (1329, 1328, 1343, 1344), (1337, 1336, 1351, 1352), (1330, 1329, 1344, 1345), (1338, 1337, 1352, 1353), (1331, 1330, 1345, 1346), (1339, 1338, 1353, 1354), (1332, 1331, 1346, 1347), (1333, 1332, 1347, 1348), (1326, 1325, 1340, 1341), (1334, 1333, 1348, 1349), (1327, 1326, 1341, 1342), (1335, 1334, 1349, 1350), (1347, 1346, 1361, 1362), (1348, 1347, 1362, 1363), (1341, 1340, 1355, 1356), (1349, 1348, 1363, 1364), (1342, 1341, 1356, 1357), (1350, 1349, 1364, 1365), (1343, 1342, 1357, 1358), (1351, 1350, 1365, 1366), (1344, 1343, 1358, 1359), (1352, 1351, 1366, 1367), (1345, 1344, 1359, 1360), (1353, 1352, 1367, 1368), (1346, 1345, 1360, 1361), (1354, 1353, 1368, 1369), (1366, 1365, 1380, 1381), (1359, 1358, 1373, 1374), (1367, 1366, 1381, 1382), (1360, 1359, 1374, 1375), (1368, 1367, 1382, 1383), (1361, 1360, 1375, 1376), (1369, 1368, 1383, 1384), (1362, 1361, 1376, 1377), (1363, 1362, 1377, 1378), (1356, 1355, 1370, 1371), (1364, 1363, 1378, 1379), (1357, 1356, 1371, 1372), (1365, 1364, 1379, 1380), (1358, 1357, 1372, 1373), (1378, 1377, 1392, 1393), (1371, 1370, 1385, 1386), (1379, 1378, 1393, 1394), (1372, 1371, 1386, 1387), (1380, 1379, 1394, 1395), (1373, 1372, 1387, 1388), (1381, 1380, 1395, 1396), (1374, 1373, 1388, 1389), (1382, 1381, 1396, 1397), (1375, 1374, 1389, 1390), (1383, 1382, 1397, 1398), (1376, 1375, 1390, 1391), (1384, 1383, 1398, 1399), (1377, 1376, 1391, 1392), (1397, 1396, 1411, 1412), (1390, 1389, 1404, 1405), (1398, 1397, 1412, 1413), (1391, 1390, 1405, 1406), (1399, 1398, 1413, 1414), (1392, 1391, 1406, 1407), (1393, 1392, 1407, 1408), (1386, 1385, 1400, 1401), (1394, 1393, 1408, 1409), (1387, 1386, 1401, 1402), (1395, 1394, 1409, 1410), (1388, 1387, 1402, 1403), (1396, 1395, 1410, 1411), (1389, 1388, 1403, 1404), (1401, 1400, 1416, 1417), (1409, 1408, 1424, 1425), (1402, 1401, 1417, 1418), (1410, 1409, 1425, 1426), (1403, 1402, 1418, 1419), (1411, 1410, 1426, 1427), (1404, 1403, 1419, 1420), (1412, 1411, 1427, 1428), (1405, 1404, 1420, 1421), (1413, 1412, 1428, 1429), (1406, 1405, 1421, 1422), (1414, 1413, 1429, 1430), (1407, 1406, 1422, 1423), (1408, 1407, 1423, 1424), (1421, 1420, 1435, 1436), (1429, 1428, 1443, 1444), (1422, 1421, 1436, 1437), (1430, 1429, 1444, 1445), (1423, 1422, 1437, 1438), (1424, 1423, 1438, 1439), (1417, 1416, 1431, 1432), (1425, 1424, 1439, 1440), (1418, 1417, 1432, 1433), (1426, 1425, 1440, 1441), (1419, 1418, 1433, 1434), (1427, 1426, 1441, 1442), (1420, 1419, 1434, 1435), (1428, 1427, 1442, 1443), (964, 1415, 979), (1294, 978, 993), (979, 1415, 994), (1294, 993, 1008), (994, 1415, 1009), (1294, 1008, 1023), (1009, 1415, 1024), (1294, 1023, 1038), (1024, 1415, 1039), (1294, 1038, 1053), (1039, 1415, 1054), (1294, 1053, 1068), (1054, 1415, 1069), (1294, 1068, 1083), (1069, 1415, 1084), (1294, 1083, 1098), (1084, 1415, 1099), (1294, 1098, 1113), (1099, 1415, 1114), (1294, 1113, 1128), (1114, 1415, 1129), (1294, 1128, 1143), (1129, 1415, 1144), (1294, 1143, 1158), (1144, 1415, 1159), (1294, 1158, 1173), (1159, 1415, 1174), (1294, 1173, 1188), (1174, 1415, 1189), (1294, 1188, 1203), (1189, 1415, 1204), (1294, 1203, 1218), (1204, 1415, 1219), (1294, 1218, 1233), (1219, 1415, 1234), (1294, 1233, 1248), (1234, 1415, 1249), (1294, 1248, 1263), (1249, 1415, 1264), (1294, 1263, 1278), (1264, 1415, 1279), (1294, 1278, 1293), (1279, 1415, 1295), (1294, 1293, 1309), (1295, 1415, 1310), (1294, 1309, 1324), (1310, 1415, 1325), (1294, 1324, 1339), (1325, 1415, 1340), (1294, 1339, 1354), (1340, 1415, 1355), (1294, 1354, 1369), (1355, 1415, 1370), (1294, 1369, 1384), (1294, 1384, 1399), (1370, 1415, 1385), (1385, 1415, 1400), (1294, 1399, 1414), (1400, 1415, 1416), (1294, 1414, 1430), (1416, 1415, 1431), (1294, 1430, 1445), (1440, 1439, 972, 973), (1433, 1432, 965, 966), (1441, 1440, 973, 974), (1434, 1433, 966, 967), (1442, 1441, 974, 975), (1435, 1434, 967, 968), (1443, 1442, 975, 976), (1436, 1435, 968, 969), (1444, 1443, 976, 977), (1437, 1436, 969, 970), (1445, 1444, 977, 978), (1438, 1437, 970, 971), (1431, 1415, 964), (1294, 1445, 978), (1439, 1438, 971, 972), (1432, 1431, 964, 965)])
me_sphere.materials.append(mat_material)
me_sphere.use_remesh_preserve_volume = False
me_sphere.use_remesh_preserve_attributes = False
me_sphere.use_mirror_vertex_groups = False
me_sphere.update()

# ---- objects
ob_sphere = bpy.data.objects.new('Sphere', me_sphere)
ob_lamp = bpy.data.objects.new('Lamp', light_lamp)
ob_camera = bpy.data.objects.new('Camera', cam_camera)

# ---- transforms, parenting, visibility, modifiers, constraints
ob_sphere.location = (0.0, 0.0, 0.0)
ob_sphere.scale = (1.864, 1.864, 1.864)
ob_sphere.pass_index = 1
ob_sphere.lineart.crease_threshold = 0.0
ob_lamp.location = (4.076, 1.005, 5.904)
ob_lamp.rotation_euler = (0.6503, 0.05522, 1.866)
ob_lamp.lock_rotations_4d = False
ob_lamp.empty_display_type = 'ARROWS'
ob_lamp.color = (0.0, 0.0, 0.0, 0.0)
ob_lamp.lineart.crease_threshold = 0.0
ob_camera.location = (7.481, -6.508, 5.344)
ob_camera.rotation_euler = (1.109, 0.01082, 0.8149)
ob_camera.lock_rotations_4d = False
ob_camera.empty_display_type = 'ARROWS'
ob_camera.color = (0.0, 0.0, 0.0, 0.0)
ob_camera.display_type = 'WIRE'
ob_camera.lineart.crease_threshold = 0.0

# ---- collection membership
col_collection_1.objects.link(ob_sphere)
col_collection_1.objects.link(ob_lamp)
col_collection_1.objects.link(ob_camera)

# ---- scene / render settings (as saved in the file)
scene.camera = ob_camera
scene.frame_start = 1; scene.frame_end = 250; scene.frame_set(4)
scene.render.engine = 'CYCLES'
scene.render.resolution_percentage = 50
scene.render.dither_intensity = 0.0
scene.cycles.use_denoising = False
scene.cycles.samples = 10
scene.cycles.sampling_pattern = 'TABULATED_SOBOL'
scene.cycles.light_sampling_threshold = 0.0
scene.cycles.use_adaptive_sampling = False
scene.cycles.use_light_tree = False
scene.cycles.blur_glossy = 0.0
scene.cycles.pixel_filter_type = 'GAUSSIAN'
scene.cycles.sample_clamp_indirect = 0.0
scene.view_settings.view_transform = 'Standard'
bpy.context.view_layer.update()
